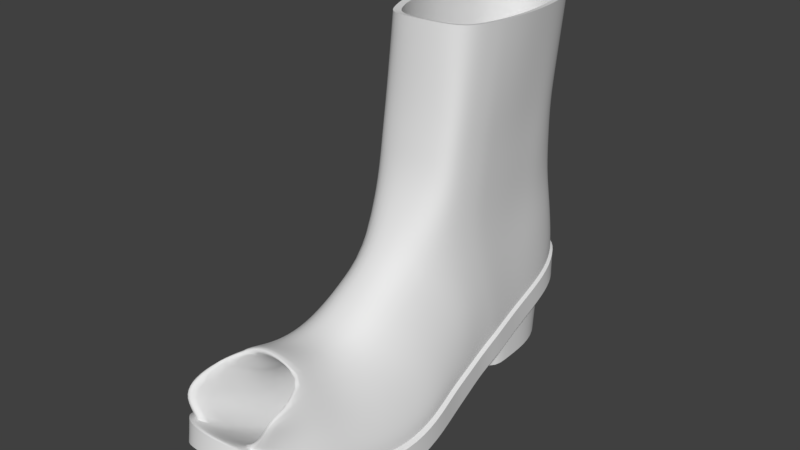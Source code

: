 # Source: LeftBootHole.blend  (saved by Blender 2.78.0; exported with 4.5.12 LTS)
import bpy
from mathutils import Matrix  # noqa: F401  (used for matrix-valued properties, if any)

bpy.ops.wm.read_factory_settings(use_empty=True)
scene = bpy.context.scene
scene.name = 'Scene'

# ---- collections
col_collection_1 = bpy.data.collections.new('Collection 1'); scene.collection.children.link(col_collection_1)

# ---- materials (node trees are filled in below, after node groups)
mat_material_001 = bpy.data.materials.new('Material.001')
mat_material_001.alpha_threshold = 0.0
mat_material_001.use_transparent_shadow = False
mat_material_001.roughness = 0.5

# ---- material node trees

# ---- world
world_world = bpy.data.worlds.new('World'); scene.world = world_world
world_world.color = (0.05088, 0.05088, 0.05088)
world_world.use_sun_shadow = False
world_world.sun_shadow_jitter_overblur = 0.0
world_world.cycles.sampling_method = 'MANUAL'

# ---- meshes
me_plane = bpy.data.meshes.new('Plane')
me_plane.from_pydata([(0.9997, 0.5064, 6.268), (0.3402, 0.4165, 6.274), (-0.2461, 0.4783, 6.269), (0.09329, 5.055, 5.998), (-0.3192, 4.954, 6.003), (0.563, 4.964, 6.003), (-0.7316, 4.434, 6.04), (-0.8579, 3.931, 6.069), (-0.9706, 3.155, 6.113), (-0.9869, 2.419, 6.156), (-0.8516, 1.679, 6.198), (-0.6817, 1.215, 6.225), (-0.4818, 0.8027, 6.249), (0.865, 4.795, 6.016), (1.135, 4.072, 6.058), (1.3, 3.327, 6.102), (1.413, 2.457, 6.153), (1.409, 1.752, 6.194), (1.383, 1.42, 6.213), (1.306, 0.7911, 6.25), (1.048, 0.1902, 4.889), (0.4385, 0.09264, 4.895), (-0.1029, 0.1597, 4.89), (0.2105, 5.13, 4.619), (-0.1704, 5.02, 4.624), (0.6443, 5.031, 4.624), (-0.5513, 4.456, 4.661), (-0.6679, 3.909, 4.69), (-0.7721, 3.066, 4.734), (-0.7871, 2.267, 4.777), (-0.6621, 1.464, 4.819), (-0.5053, 0.9601, 4.846), (-0.3207, 0.512, 4.87), (0.9231, 4.848, 4.637), (1.173, 4.062, 4.68), (1.325, 3.254, 4.723), (1.429, 2.308, 4.774), (1.425, 1.543, 4.815), (1.401, 1.183, 4.835), (1.33, 0.4994, 4.871), (1.087, -0.2475, 3.789), (0.4727, -0.355, 3.796), (-0.07322, -0.2811, 3.79), (0.2428, 5.195, 3.492), (-0.1413, 5.074, 3.498), (0.6802, 5.086, 3.497), (-0.5253, 4.452, 3.538), (-0.6429, 3.851, 3.57), (-0.7479, 2.922, 3.619), (-0.763, 2.041, 3.666), (-0.637, 1.156, 3.713), (-0.4789, 0.6009, 3.742), (-0.2927, 0.1071, 3.768), (0.9613, 4.884, 3.512), (1.213, 4.019, 3.559), (1.314, 3.128, 3.606), (1.472, 2.086, 3.663), (1.468, 1.243, 3.708), (1.443, 0.8462, 3.729), (1.372, 0.09323, 3.77), (1.072, -0.6668, 3.324), (0.4703, -0.7814, 3.351), (-0.06468, -0.7028, 3.331), (0.245, 5.142, 2.01), (-0.1314, 5.012, 2.038), (0.6737, 5.025, 2.036), (-0.5077, 4.35, 2.195), (-0.623, 3.708, 2.339), (-0.7259, 2.716, 2.562), (-0.7407, 1.776, 2.773), (-0.6172, 0.8308, 2.985), (-0.4623, 0.2385, 3.118), (-0.2798, -0.2887, 3.237), (0.9492, 4.811, 2.088), (1.196, 3.887, 2.296), (1.347, 2.936, 2.511), (1.45, 1.824, 2.761), (1.445, 0.924, 2.964), (1.422, 0.5004, 3.06), (1.292, -0.3033, 3.241), (1.029, -1.367, 2.927), (0.4634, -1.408, 2.972), (-0.03964, -1.38, 2.941), (0.2515, 0.733, 0.6439), (-0.1024, 0.6858, 0.6945), (0.6546, 0.6905, 0.6895), (-0.4562, 0.4484, 0.9577), (-0.5646, 0.2158, 1.21), (-0.6613, -0.1432, 1.599), (-0.6753, -0.4834, 1.968), (-0.5592, -0.8256, 2.338), (-0.4135, -1.04, 2.571), (-0.2419, -1.231, 2.778), (0.9137, 0.6142, 0.7756), (1.146, 0.2801, 1.138), (1.287, -0.06408, 1.512), (1.384, -0.4662, 1.948), (1.38, -0.7919, 2.302), (1.358, -0.9451, 2.468), (1.292, -1.236, 2.784), (0.9744, -2.275, 2.37), (0.4662, -2.282, 2.438), (-0.04973, -2.278, 2.378), (0.2489, -1.898, 0.2958), (-0.1141, -1.907, 0.342), (0.6623, -1.906, 0.3374), (-0.477, -1.947, 0.5788), (-0.5881, -1.99, 0.8076), (-0.6873, -2.055, 1.161), (-0.7016, -2.116, 1.495), (-0.5826, -2.178, 1.832), (-0.4331, -2.217, 2.043), (-0.2572, -2.251, 2.231), (0.928, -1.918, 0.4144), (1.166, -1.979, 0.7433), (1.311, -2.041, 1.082), (1.41, -2.113, 1.478), (1.406, -2.172, 1.799), (1.384, -2.2, 1.95), (1.127, -2.252, 2.24), (0.8795, -3.301, 2.236), (0.4513, -3.297, 2.339), (-0.0129, -3.3, 2.314), (0.2558, -3.458, 0.4628), (-0.07078, -3.455, 0.5038), (0.6278, -3.456, 0.4997), (-0.3974, -3.434, 0.7141), (-0.4974, -3.417, 0.9175), (-0.5867, -3.391, 1.232), (-0.5995, -3.366, 1.529), (-0.4924, -3.341, 1.829), (-0.3579, -3.326, 2.016), (-0.1996, -3.312, 2.183), (0.8669, -3.448, 0.568), (1.081, -3.423, 0.8605), (1.153, -3.398, 1.162), (1.165, -3.368, 1.514), (1.201, -3.344, 1.799), (1.151, -3.333, 1.929), (1.005, -3.311, 2.116), (1.086, -4.272, 3.102), (0.06064, -4.107, 3.195), (-0.4651, -4.167, 3.059), (0.0008774, -5.41, 1.813), (-0.4025, -5.401, 1.813), (0.3995, -5.367, 1.763), (-0.9281, -5.449, 2.274), (-0.8685, -5.188, 2.656), (-0.8019, -4.551, 2.868), (0.9778, -5.392, 2.234), (1.186, -5.312, 2.681), (1.247, -4.942, 2.865), (-1.017, 1.906, 0.7038), (-0.9828, 1.232, 0.5319), (-0.9828, 0.7936, 0.4239), (-1.101, 0.2149, 0.2744), (-1.267, -0.462, 0.09949), (-1.509, -1.385, -0.1099), (-1.682, -2.409, -0.06619), (-1.682, -3.267, 0.02519), (-1.55, -4.139, 0.3658), (-1.391, -4.83, 0.7581), (-1.135, -5.076, 0.9018), (-0.7336, -5.464, 1.216), (-0.0137, -5.558, 1.325), (0.7962, -5.429, 1.216), (1.274, -4.956, 0.8393), (1.62, -4.383, 0.484), (1.855, -3.92, 0.2916), (2.084, -3.039, 0.02519), (2.243, -1.917, -0.1243), (2.201, -0.9065, 0.0418), (2.028, -0.06719, 0.2071), (1.931, 0.6898, 0.4239), (1.855, 1.149, 0.5319), (1.8, 1.872, 0.6974), (1.76, 2.17, 0.7537), (1.627, 3.028, 0.9158), (1.537, 3.933, 1.087), (1.378, 4.79, 1.249), (1.008, 5.383, 1.317), (0.06244, 5.73, 1.401), (-0.8236, 5.304, 1.302), (-1.135, 4.722, 1.236), (-1.184, 3.756, 1.053), (-1.121, 2.818, 0.876), (0.3528, 2.142, 0.7483), (1.325, 2.178, 0.7552), (-0.436, 1.011, 0.5319), (0.4241, 1.221, 0.5319), (1.143, 1.223, 0.5319), (-0.7232, 1.904, 0.6949), (0.4076, 1.774, 0.679), (-0.444, 5.617, 1.38), (-0.7544, 5.074, 1.258), (-0.8951, 3.836, 1.068), (-0.804, 2.812, 0.8749), (0.06443, 5.525, 1.363), (0.9012, 5.21, 1.284), (1.303, 3.966, 1.093), (1.319, 3.033, 0.9167), (0.6393, 5.628, 1.382), (1.233, 1.763, 0.6768), (-0.5662, 1.493, 0.6316), (-0.5186, -0.05945, 0.2071), (-0.7999, -0.9508, -0.001465), (-0.6839, -0.5157, 0.06584), (-0.9691, -1.613, -0.1243), (-1.09, -2.338, -0.06619), (-1.09, -2.931, -0.01422), (-0.9981, -3.521, 0.08778), (-0.8869, -3.986, 0.3472), (-0.708, -4.202, 0.3913), (-0.4277, -4.343, 0.484), (0.07505, -4.452, 0.5373), (0.6406, -4.319, 0.484), (0.9742, -4.117, 0.3658), (1.216, -3.841, 0.2777), (1.38, -3.337, 0.08778), (1.54, -2.778, -0.06619), (1.651, -1.995, -0.1243), (1.622, -1.304, -0.1099), (1.609, -0.6751, 0.0418), (1.492, -0.132, 0.2071), (1.289, 0.1465, 0.2744), (-0.2863, 0.2741, 0.2744), (0.4306, 0.4375, 0.3076), (0.9744, 0.397, 0.3076), (0.1226, -4.151, 0.3913), (-1.017, 1.808, 1.221), (-0.9828, 1.232, 1.058), (0.163, -3.881, 0.2916), (0.1976, -3.413, 0.08778), (0.2669, -2.841, -0.04204), (0.3245, -2.134, -0.1058), (0.3592, -1.475, -0.1099), (0.3938, -0.8314, 0.0418), (0.4168, -0.3949, 0.09949), (0.4053, 0.06179, 0.2215), (-0.9828, 0.7687, 0.9419), (-1.101, 0.1983, 0.8422), (-1.267, -0.4812, 0.6354), (-1.509, -1.394, 0.4452), (-1.682, -2.409, 0.4601), (-1.682, -3.267, 0.5515), (-1.55, -4.116, 0.9593), (-1.391, -4.767, 1.305), (-1.135, -5.041, 1.486), (-0.7336, -5.35, 1.682), (-0.0137, -5.489, 1.754), (0.7962, -5.316, 1.682), (1.274, -4.914, 1.426), (1.62, -4.414, 1.078), (1.855, -3.925, 0.8504), (2.084, -3.039, 0.5515), (2.243, -1.917, 0.402), (2.201, -0.9209, 0.5633), (2.028, -0.09603, 0.7767), (1.931, 0.6649, 0.9419), (1.855, 1.149, 1.058), (1.8, 1.774, 1.215), (1.76, 2.073, 1.271), (1.627, 2.931, 1.433), (1.537, 3.835, 1.604), (1.378, 4.692, 1.766), (1.008, 5.447, 1.949), (0.06244, 5.742, 2.005), (-0.8236, 5.189, 1.859), (-1.135, 4.624, 1.753), (-1.184, 3.659, 1.57), (-1.121, 2.72, 1.393), (1.85, 0.6573, 1.344), (1.777, 1.135, 1.459), (1.725, 1.751, 1.613), (1.686, 2.045, 1.669), (1.56, 2.892, 1.829), (1.475, 3.784, 1.997), (1.323, 4.629, 2.157), (-0.444, 5.629, 1.984), (0.9724, 5.373, 2.338), (0.07325, 5.663, 2.393), (-0.7689, 5.118, 2.249), (-1.065, 4.562, 2.144), (-1.111, 3.609, 1.964), (-1.052, 2.684, 1.789), (-0.4081, 5.552, 2.372), (0.6215, 5.563, 2.374), (0.6215, 5.563, 2.041), (0.6393, 5.64, 1.986), (-0.4081, 5.552, 2.039), (-1.052, 2.684, 1.457), (-1.111, 3.609, 1.632), (-1.065, 4.562, 1.812), (-0.7689, 5.118, 1.917), (0.07325, 5.663, 2.06), (0.9724, 5.373, 2.005), (1.323, 4.629, 1.824), (1.475, 3.784, 1.665), (1.56, 2.892, 1.496), (1.686, 2.045, 1.336), (1.725, 1.751, 1.281), (1.777, 1.135, 1.127), (1.85, 0.6573, 1.012), (1.942, -0.09291, 0.8491), (2.106, -0.9063, 0.6387), (2.146, -1.889, 0.4796), (1.994, -2.994, 0.6271), (1.777, -3.868, 0.9218), (1.554, -4.35, 1.146), (1.225, -4.844, 1.489), (-1.065, -4.969, 1.549), (-1.308, -4.699, 1.37), (-1.46, -4.057, 1.029), (-1.585, -3.22, 0.6271), (-1.585, -2.373, 0.537), (-1.42, -1.373, 0.5223), (-1.19, -0.4727, 0.7098), (-1.032, 0.1973, 0.9138), (-0.9202, 0.7597, 1.012), (-0.9202, 1.217, 1.127), (-0.9531, 1.785, 1.287), (0.3528, 2.367, -0.2369), (-0.7232, 2.266, -0.2387), (1.325, 2.404, -0.2363), (-0.7544, 4.843, -0.1961), (-0.8951, 3.9, -0.2123), (-0.804, 2.859, -0.1903), (0.2039, 4.114, -0.2085), (0.2715, 3.002, -0.1878), (0.06443, 5.249, -0.1889), (0.9012, 4.981, -0.1937), (1.303, 4.033, -0.2099), (1.319, 3.084, -0.1863), (1.942, -0.09291, 1.181), (2.106, -0.9063, 0.971), (2.146, -1.889, 0.8119), (1.994, -2.994, 0.9594), (1.777, -3.868, 1.254), (1.554, -4.35, 1.478), (1.225, -4.844, 1.821), (-1.184, -4.969, 1.881), (-1.308, -4.699, 1.703), (-1.46, -4.057, 1.361), (-1.585, -3.22, 0.9594), (-1.585, -2.373, 0.8693), (-1.42, -1.373, 0.8546), (-1.19, -0.4727, 1.042), (-1.032, 0.1973, 1.246), (-0.9202, 0.7597, 1.344), (-0.9202, 1.217, 1.459), (-0.9531, 1.785, 1.62), (0.8764, -3.324, 2.788), (0.1066, -3.386, 2.841), (-0.5776, -3.357, 2.688), (1.007, -2.002, 2.827), (0.2346, -2.054, 2.883), (-0.4467, -1.972, 2.826), (1.084, -1.331, 3.397), (0.3124, -1.399, 3.453), (-0.3705, -1.331, 3.395), (1.117, -0.5996, 3.978), (0.347, -0.6857, 4.035), (-0.2902, -0.6337, 3.977), (1.136, 0.124, 5.326), (0.3662, 0.03791, 5.382), (-0.2461, 0.08993, 5.325), (1.146, 0.4445, 7.163), (0.3758, 0.3439, 7.184), (-0.3084, 0.4131, 7.149), (1.131, 0.5726, 8.932), (0.3614, 0.472, 8.954), (-0.3228, 0.5412, 8.919), (0.9419, -2.644, 2.648), (0.1706, -2.701, 2.717), (-0.5122, -2.645, 2.652), (-1.162, -3.281, 2.072), (-1.078, -4.018, 2.243), (-1.134, -1.668, 1.917), (-1.254, -4.562, 2.141), (-1.099, -2.482, 1.889), (-1.132, -4.89, 2.146), (1.72, -1.391, 1.927), (1.454, -4.323, 2.207), (1.689, -2.268, 1.94), (1.558, -3.07, 2.019), (1.557, -3.8, 2.09), (1.398, -4.724, 2.18), (0.07325, 5.464, 3.414), (-0.4081, 5.352, 3.393), (0.6215, 5.363, 3.395), (0.07325, 5.328, 4.247), (-0.4081, 5.214, 4.242), (0.6215, 5.226, 4.242), (0.07325, 5.252, 6.107), (-0.4081, 5.138, 6.102), (0.6215, 5.149, 6.102), (0.07325, 5.664, 8.523), (-0.4081, 5.551, 8.518), (0.6215, 5.562, 8.519), (-0.9866, 4.355, 3.184), (-0.7801, 4.945, 3.308), (-0.6698, 4.846, 4.16), (-0.8877, 4.193, 4.15), (-0.8515, 3.187, 4.122), (-1.017, 3.372, 2.977), (-0.9436, 2.437, 2.781), (-0.7874, 2.231, 4.142), (-0.7541, 1.27, 4.133), (-0.8846, 1.499, 2.583), (-0.8663, 0.9118, 2.46), (-0.7294, 0.669, 4.124), (-0.5902, 0.1337, 4.116), (-0.9142, 0.4278, 2.358), (-0.9656, -0.1182, 2.243), (-1.041, -0.7747, 2.105), (1.01, 5.176, 3.355), (0.9663, 5.025, 4.203), (1.32, 4.367, 3.179), (1.261, 4.159, 4.143), (1.473, 3.533, 2.998), (1.372, 3.267, 4.138), (1.545, 2.559, 2.786), (1.496, 2.225, 4.143), (1.673, 1.77, 2.614), (1.553, 1.381, 4.157), (1.704, 1.399, 2.534), (1.553, 0.9834, 4.149), (1.767, 0.7324, 2.389), (1.466, 0.2298, 4.139), (1.787, 0.251, 2.284), (1.765, -0.5699, 2.106), (-0.8895, 4.969, 8.67), (-1.037, 4.406, 8.699), (-1.169, 3.537, 8.742), (-1.187, 2.714, 8.788), (-1.03, 1.885, 8.83), (-0.8313, 1.366, 8.857), (-0.598, 0.9043, 8.88), (-0.7766, 0.97, 6.167), (-0.5936, 0.4664, 6.172), (-0.9047, 1.536, 6.16), (-0.6685, 4.899, 6.107), (-0.944, 4.285, 6.114), (-1.104, 3.338, 6.116), (-1.049, 2.439, 6.148), (0.9739, 5.373, 8.6), (1.289, 4.564, 8.651), (1.482, 3.73, 8.706), (1.614, 2.756, 8.771), (1.609, 1.967, 8.824), (1.578, 1.596, 8.849), (1.489, 0.8914, 8.895), (1.364, 3.466, 6.098), (1.256, 4.333, 6.077), (1.455, 0.5136, 6.179), (1.54, 1.246, 6.165), (0.9206, 4.992, 6.089), (1.485, 2.453, 6.129), (1.54, 1.632, 6.159), (-0.4081, 5.172, 5.283), (0.07325, 5.285, 5.288), (0.6215, 5.183, 5.283), (-0.7558, 0.8374, 5.267), (-0.8384, 1.419, 5.267), (-0.6691, 4.876, 5.249), (-0.9341, 2.347, 5.264), (-0.5921, 0.3198, 5.267), (-0.9192, 4.245, 5.249), (-0.9929, 3.272, 5.238), (1.367, 3.378, 5.235), (1.46, 0.3886, 5.281), (0.9407, 5.007, 5.259), (1.49, 2.352, 5.254), (1.546, 1.521, 5.278), (1.258, 4.256, 5.225), (1.546, 1.13, 5.277), (1.141, 0.2843, 6.245), (0.371, 0.1909, 6.283), (-0.3132, 0.2515, 6.237), (-0.4081, 5.281, 6.94), (0.07325, 5.395, 6.945), (0.6215, 5.292, 6.94), (-0.5951, 0.6182, 7.111), (-0.9762, 4.327, 7.01), (-1.126, 3.407, 7.026), (-0.7956, 1.107, 7.099), (-0.948, 1.657, 7.086), (-0.7451, 4.923, 6.995), (-1.097, 2.534, 7.063), (1.267, 4.413, 6.969), (1.553, 1.367, 7.096), (1.405, 3.557, 7.002), (1.467, 0.6446, 7.121), (0.9391, 5.124, 6.96), (1.53, 2.558, 7.045), (1.564, 1.748, 7.083), (1.051, 0.7952, 8.87), (0.3484, 0.7036, 8.876), (-0.2759, 0.7666, 8.871), (0.08551, 5.433, 8.595), (-0.3537, 5.329, 8.601), (0.5857, 5.34, 8.6), (-0.7929, 4.8, 8.638), (-0.9274, 4.287, 8.667), (-1.047, 3.495, 8.713), (-1.065, 2.745, 8.756), (-0.9207, 1.991, 8.8), (-0.7398, 1.518, 8.827), (-0.5269, 1.097, 8.851), (0.9073, 5.168, 8.614), (1.195, 4.431, 8.657), (1.371, 3.671, 8.701), (1.491, 2.784, 8.753), (1.486, 2.065, 8.795), (1.459, 1.727, 8.815), (1.377, 1.085, 8.853)], [], [(7, 503, 504, 8), (8, 504, 505, 9), (4, 6, 26, 24), (3, 4, 24, 23), (0, 19, 39, 20), (15, 14, 34, 35), (7, 8, 28, 27), (12, 2, 22, 32), (14, 13, 33, 34), (6, 7, 27, 26), (16, 15, 35, 36), (8, 9, 29, 28), (17, 16, 36, 37), (9, 10, 30, 29), (2, 1, 21, 22), (18, 17, 37, 38), (10, 11, 31, 30), (1, 0, 20, 21), (19, 18, 38, 39), (11, 12, 32, 31), (5, 3, 23, 25), (13, 5, 25, 33), (29, 30, 50, 49), (22, 21, 41, 42), (38, 37, 57, 58), (30, 31, 51, 50), (21, 20, 40, 41), (39, 38, 58, 59), (31, 32, 52, 51), (25, 23, 43, 45), (33, 25, 45, 53), (24, 26, 46, 44), (23, 24, 44, 43), (20, 39, 59, 40), (35, 34, 54, 55), (27, 28, 48, 47), (32, 22, 42, 52), (34, 33, 53, 54), (26, 27, 47, 46), (36, 35, 55, 56), (28, 29, 49, 48), (37, 36, 56, 57), (47, 48, 68, 67), (52, 42, 62, 72), (54, 53, 73, 74), (46, 47, 67, 66), (56, 55, 75, 76), (48, 49, 69, 68), (57, 56, 76, 77), (49, 50, 70, 69), (42, 41, 61, 62), (58, 57, 77, 78), (50, 51, 71, 70), (41, 40, 60, 61), (59, 58, 78, 79), (51, 52, 72, 71), (45, 43, 63, 65), (53, 45, 65, 73), (44, 46, 66, 64), (43, 44, 64, 63), (40, 59, 79, 60), (55, 54, 74, 75), (61, 60, 80, 81), (79, 78, 98, 99), (71, 72, 92, 91), (65, 63, 83, 85), (73, 65, 85, 93), (64, 66, 86, 84), (63, 64, 84, 83), (60, 79, 99, 80), (75, 74, 94, 95), (67, 68, 88, 87), (72, 62, 82, 92), (74, 73, 93, 94), (66, 67, 87, 86), (76, 75, 95, 96), (68, 69, 89, 88), (77, 76, 96, 97), (69, 70, 90, 89), (62, 61, 81, 82), (78, 77, 97, 98), (70, 71, 91, 90), (96, 95, 115, 116), (88, 89, 109, 108), (97, 96, 116, 117), (89, 90, 110, 109), (82, 81, 101, 102), (98, 97, 117, 118), (90, 91, 111, 110), (81, 80, 100, 101), (99, 98, 118, 119), (91, 92, 112, 111), (85, 83, 103, 105), (93, 85, 105, 113), (84, 86, 106, 104), (83, 84, 104, 103), (80, 99, 119, 100), (95, 94, 114, 115), (87, 88, 108, 107), (92, 82, 102, 112), (94, 93, 113, 114), (86, 87, 107, 106), (104, 106, 126, 124), (103, 104, 124, 123), (100, 119, 139, 120), (115, 114, 134, 135), (107, 108, 128, 127), (112, 102, 122, 132), (114, 113, 133, 134), (106, 107, 127, 126), (116, 115, 135, 136), (108, 109, 129, 128), (117, 116, 136, 137), (109, 110, 130, 129), (102, 101, 121, 122), (118, 117, 137, 138), (110, 111, 131, 130), (101, 100, 120, 121), (119, 118, 138, 139), (111, 112, 132, 131), (105, 103, 123, 125), (113, 105, 125, 133), (129, 130, 148, 147), (122, 121, 141, 142), (138, 137, 151), (130, 131, 148), (121, 120, 140, 141), (139, 138, 151, 140), (131, 132, 142, 148), (125, 123, 143, 145), (133, 125, 145), (124, 126, 144), (123, 124, 144, 143), (120, 139, 140), (135, 134, 149), (127, 128, 147, 146), (132, 122, 142), (134, 133, 145, 149), (126, 127, 146, 144), (136, 135, 149, 150), (128, 129, 147), (137, 136, 150, 151), (152, 185, 196, 191), (184, 195, 196, 185), (183, 194, 195, 184), (195, 194, 324, 325), (199, 200, 332, 331), (187, 323, 332, 200), (194, 197, 329, 324), (198, 199, 331, 330), (186, 321, 323, 187), (177, 176, 187, 200), (177, 200, 199, 178), (178, 199, 198, 179), (180, 179, 198, 201), (181, 201, 198, 197), (194, 193, 181, 197), (193, 194, 183, 182), (153, 203, 188, 154), (152, 191, 203, 153), (203, 192, 189, 188), (191, 186, 192, 203), (192, 202, 190, 189), (186, 187, 202, 192), (202, 175, 174, 190), (187, 176, 175, 202), (168, 218, 219, 169), (161, 211, 212, 162), (190, 227, 226, 189), (154, 204, 206, 155), (169, 219, 220, 170), (162, 212, 213, 163), (174, 224, 227, 190), (155, 206, 205, 156), (170, 220, 221, 171), (163, 213, 214, 164), (156, 205, 207, 157), (171, 221, 222, 172), (164, 214, 215, 165), (157, 207, 208, 158), (172, 222, 223, 173), (165, 215, 216, 166), (158, 208, 209, 159), (173, 223, 224, 174), (166, 216, 217, 167), (159, 209, 210, 160), (188, 225, 204, 154), (167, 217, 218, 168), (160, 210, 211, 161), (189, 226, 225, 188), (228, 214, 213, 212), (214, 228, 216, 215), (228, 231, 217, 216), (212, 211, 231, 228), (231, 232, 218, 217), (211, 210, 232, 231), (232, 233, 219, 218), (210, 209, 233, 232), (233, 234, 220, 219), (209, 208, 234, 233), (234, 235, 221, 220), (208, 207, 235, 234), (235, 236, 222, 221), (207, 205, 236, 235), (236, 237, 223, 222), (205, 206, 237, 236), (237, 238, 224, 223), (206, 204, 238, 237), (204, 225, 226, 238), (226, 227, 224, 238), (289, 293, 281, 285), (307, 306, 336, 337), (317, 316, 346, 347), (293, 292, 282, 281), (306, 305, 335, 336), (316, 315, 345, 346), (292, 291, 283, 282), (305, 304, 334, 335), (315, 314, 344, 345), (291, 290, 284, 283), (304, 303, 333, 334), (314, 313, 343, 344), (290, 320, 350, 284), (303, 302, 271, 333), (313, 312, 342, 343), (294, 289, 285, 280), (302, 301, 272, 271), (312, 311, 341, 342), (295, 287, 286, 279), (301, 300, 273, 272), (311, 310, 340, 341), (300, 299, 274, 273), (310, 144, 146, 340), (299, 298, 275, 274), (298, 297, 276, 275), (297, 296, 277, 276), (145, 309, 339, 149), (319, 318, 348, 349), (296, 295, 279, 277), (309, 308, 338, 339), (255, 256, 304, 305), (268, 269, 291, 292), (241, 242, 315, 316), (254, 255, 305, 306), (267, 268, 292, 293), (240, 241, 316, 317), (253, 254, 306, 307), (278, 267, 293, 289), (239, 240, 317, 318), (230, 239, 318, 319), (252, 253, 307, 308), (288, 266, 294, 287), (251, 252, 308, 309), (264, 265, 295, 296), (250, 251, 309, 145), (263, 264, 296, 297), (265, 288, 287, 295), (249, 250, 145, 143), (262, 263, 297, 298), (266, 278, 289, 294), (248, 249, 143, 144), (261, 262, 298, 299), (229, 230, 319, 320), (247, 248, 144, 310), (260, 261, 299, 300), (246, 247, 310, 311), (259, 260, 300, 301), (245, 246, 311, 312), (258, 259, 301, 302), (244, 245, 312, 313), (257, 258, 302, 303), (270, 229, 320, 290), (243, 244, 313, 314), (256, 257, 303, 304), (269, 270, 290, 291), (242, 243, 314, 315), (181, 193, 278, 266), (177, 178, 263, 262), (164, 165, 250, 249), (180, 201, 288, 265), (178, 179, 264, 263), (165, 166, 251, 250), (152, 153, 230, 229), (179, 180, 265, 264), (166, 167, 252, 251), (153, 154, 239, 230), (201, 181, 266, 288), (167, 168, 253, 252), (154, 155, 240, 239), (193, 182, 267, 278), (168, 169, 254, 253), (155, 156, 241, 240), (182, 183, 268, 267), (169, 170, 255, 254), (156, 157, 242, 241), (183, 184, 269, 268), (170, 171, 256, 255), (157, 158, 243, 242), (184, 185, 270, 269), (171, 172, 257, 256), (158, 159, 244, 243), (152, 229, 270, 185), (172, 173, 258, 257), (159, 160, 245, 244), (173, 174, 259, 258), (160, 161, 246, 245), (174, 175, 260, 259), (161, 162, 247, 246), (175, 176, 261, 260), (162, 163, 248, 247), (177, 262, 261, 176), (163, 164, 249, 248), (322, 326, 328, 321), (325, 327, 328, 326), (324, 329, 327, 325), (321, 328, 332, 323), (329, 330, 331, 327), (327, 331, 332, 328), (196, 326, 322, 191), (191, 322, 321, 186), (197, 198, 330, 329), (196, 195, 325, 326), (318, 317, 347, 348), (308, 307, 337, 338), (287, 294, 280, 286), (320, 319, 349, 350), (141, 140, 351, 352), (142, 141, 352, 353), (373, 372, 354, 355), (374, 373, 355, 356), (355, 354, 357, 358), (356, 355, 358, 359), (358, 357, 360, 361), (359, 358, 361, 362), (361, 360, 363, 364), (362, 361, 364, 365), (477, 476, 366, 367), (478, 477, 367, 368), (367, 366, 369, 370), (368, 367, 370, 371), (353, 352, 373, 374), (352, 351, 372, 373), (340, 146, 147, 380), (341, 378, 376, 342), (342, 376, 375, 343), (343, 375, 379, 344), (344, 379, 377, 345), (149, 339, 386, 150), (337, 385, 382, 338), (336, 384, 385, 337), (335, 383, 384, 336), (334, 381, 383, 335), (379, 375, 353, 374), (378, 380, 147, 148), (377, 379, 374, 356), (376, 378, 148, 142), (375, 376, 142, 353), (380, 378, 341, 340), (385, 384, 351, 140), (384, 383, 372, 351), (150, 386, 382, 151), (383, 381, 354, 372), (382, 385, 140, 151), (386, 339, 338, 382), (280, 285, 388, 387), (286, 280, 387, 389), (387, 388, 391, 390), (389, 387, 390, 392), (460, 459, 394, 393), (461, 460, 393, 395), (480, 479, 397, 396), (481, 480, 396, 398), (400, 388, 285, 281), (401, 391, 388, 400), (402, 401, 400, 399), (399, 400, 281, 282), (404, 399, 282, 283), (403, 402, 399, 404), (406, 403, 404, 405), (405, 404, 283, 284), (408, 405, 284, 350), (407, 406, 405, 408), (410, 407, 408, 409), (409, 408, 350, 349), (412, 409, 349, 348), (411, 410, 409, 412), (362, 411, 412, 413), (413, 412, 348, 347), (414, 413, 347, 346), (359, 362, 413, 414), (356, 359, 414, 377), (377, 414, 346, 345), (279, 286, 389, 415), (415, 389, 392, 416), (417, 415, 416, 418), (277, 279, 415, 417), (276, 277, 417, 419), (419, 417, 418, 420), (421, 419, 420, 422), (275, 276, 419, 421), (274, 275, 421, 423), (423, 421, 422, 424), (425, 423, 424, 426), (273, 274, 423, 425), (272, 273, 425, 427), (427, 425, 426, 428), (429, 427, 428, 360), (271, 272, 427, 429), (333, 271, 429, 430), (430, 429, 360, 357), (381, 430, 357, 354), (334, 333, 430, 381), (485, 482, 437, 436), (486, 485, 436, 435), (487, 483, 432, 431), (483, 484, 433, 432), (488, 486, 435, 434), (484, 488, 434, 433), (479, 487, 431, 397), (459, 464, 441, 394), (468, 465, 444, 443), (465, 463, 440, 444), (467, 468, 443, 442), (464, 467, 442, 441), (463, 462, 438, 440), (462, 466, 439, 438), (491, 489, 446, 447), (492, 490, 450, 451), (493, 481, 398, 445), (494, 491, 447, 448), (495, 494, 448, 449), (489, 493, 445, 446), (490, 495, 449, 450), (475, 473, 458, 455), (474, 471, 456, 453), (473, 472, 457, 458), (472, 469, 452, 457), (471, 461, 395, 456), (470, 475, 455, 454), (469, 474, 453, 452), (420, 418, 474, 469), (428, 426, 475, 470), (416, 392, 461, 471), (422, 420, 469, 472), (424, 422, 472, 473), (418, 416, 471, 474), (426, 424, 473, 475), (410, 411, 466, 462), (407, 410, 462, 463), (401, 402, 467, 464), (402, 403, 468, 467), (406, 407, 463, 465), (403, 406, 465, 468), (391, 401, 464, 459), (392, 390, 460, 461), (390, 391, 459, 460), (365, 364, 477, 478), (364, 363, 476, 477), (455, 458, 495, 490), (453, 456, 493, 489), (458, 457, 494, 495), (457, 452, 491, 494), (456, 395, 481, 493), (454, 455, 490, 492), (452, 453, 489, 491), (394, 441, 487, 479), (443, 444, 488, 484), (444, 440, 486, 488), (442, 443, 484, 483), (441, 442, 483, 487), (440, 438, 485, 486), (438, 439, 482, 485), (395, 393, 480, 481), (393, 394, 479, 480), (360, 428, 470, 363), (454, 476, 363, 470), (476, 454, 492, 366), (366, 492, 451, 369), (371, 437, 482, 368), (368, 482, 439, 478), (478, 439, 466, 365), (365, 466, 411, 362), (432, 433, 504, 503), (448, 447, 511, 512), (431, 432, 503, 502), (449, 448, 512, 513), (371, 370, 497, 498), (433, 434, 505, 504), (450, 449, 513, 514), (434, 435, 506, 505), (370, 369, 496, 497), (445, 398, 501, 509), (451, 450, 514, 515), (435, 436, 507, 506), (369, 451, 515, 496), (398, 396, 499, 501), (436, 437, 508, 507), (437, 371, 498, 508), (396, 397, 500, 499), (397, 431, 502, 500), (447, 446, 510, 511), (446, 445, 509, 510), (6, 502, 503, 7), (4, 500, 502, 6), (4, 3, 499, 500), (3, 5, 501, 499), (5, 13, 509, 501), (13, 14, 510, 509), (14, 15, 511, 510), (15, 16, 512, 511), (16, 17, 513, 512), (17, 18, 514, 513), (18, 19, 515, 514), (19, 0, 496, 515), (0, 1, 497, 496), (1, 2, 498, 497), (12, 508, 498, 2), (11, 507, 508, 12), (10, 506, 507, 11), (9, 505, 506, 10)])
me_plane.polygons.foreach_set('use_smooth', [True] * 520)
_k = set([(144, 310), (145, 309), (152, 153), (152, 185), (153, 154), (154, 155), (155, 156), (156, 157), (157, 158), (158, 159), (159, 160), (160, 161), (161, 162), (162, 163), (163, 164), (164, 165), (165, 166), (166, 167), (167, 168), (168, 169), (169, 170), (170, 171), (171, 172), (172, 173), (173, 174), (174, 175), (175, 176), (176, 177), (177, 178), (178, 179), (179, 180), (180, 201), (181, 193), (181, 201), (182, 183), (182, 193), (183, 184), (184, 185), (186, 187), (186, 191), (187, 200), (191, 196), (194, 195), (194, 197), (195, 196), (197, 198), (198, 199), (199, 200), (229, 230), (229, 270), (230, 239), (239, 240), (240, 241), (241, 242), (242, 243), (243, 244), (244, 245), (245, 246), (246, 247), (247, 248), (248, 249), (249, 250), (250, 251), (251, 252), (252, 253), (253, 254), (254, 255), (255, 256), (256, 257), (257, 258), (258, 259), (259, 260), (260, 261), (261, 262), (262, 263), (263, 264), (264, 265), (265, 288), (266, 278), (266, 288), (267, 268), (267, 278), (268, 269), (269, 270), (287, 294), (287, 295), (289, 293), (289, 294), (290, 291), (290, 320), (291, 292), (292, 293), (295, 296), (296, 297), (297, 298), (298, 299), (299, 300), (300, 301), (301, 302), (302, 303), (303, 304), (304, 305), (305, 306), (306, 307), (307, 308), (308, 309), (310, 311), (311, 312), (312, 313), (313, 314), (314, 315), (315, 316), (316, 317), (317, 318), (318, 319), (319, 320), (321, 322), (321, 323), (322, 326), (323, 332), (324, 325), (324, 329), (325, 326), (329, 330), (330, 331), (331, 332), (369, 370), (369, 451), (370, 371), (371, 437), (396, 397), (396, 398), (397, 431), (398, 445), (431, 432), (432, 433), (433, 434), (434, 435), (435, 436), (436, 437), (445, 446), (446, 447), (447, 448), (448, 449), (449, 450), (450, 451), (496, 497), (496, 515), (497, 498), (498, 508), (499, 500), (499, 501), (500, 502), (501, 509), (502, 503), (503, 504), (504, 505), (505, 506), (506, 507), (507, 508), (509, 510), (510, 511), (511, 512), (512, 513), (513, 514), (514, 515)])
me_plane.attributes.new('sharp_edge', 'BOOLEAN', 'EDGE').data.foreach_set('value', [ (min(e.vertices), max(e.vertices)) in _k for e in me_plane.edges])
_k = {(144, 310): 1.0, (145, 309): 1.0, (152, 153): 1.0, (153, 154): 1.0, (154, 155): 1.0, (155, 156): 1.0, (156, 157): 1.0, (157, 158): 1.0, (158, 159): 1.0, (159, 160): 1.0, (160, 161): 1.0, (161, 162): 1.0, (162, 163): 1.0, (163, 164): 1.0, (164, 165): 1.0, (165, 166): 1.0, (166, 167): 1.0, (167, 168): 1.0, (168, 169): 1.0, (169, 170): 1.0, (170, 171): 1.0, (171, 172): 1.0, (172, 173): 1.0, (173, 174): 1.0, (174, 175): 1.0, (175, 176): 1.0, (176, 177): 1.0, (177, 178): 1.0, (178, 179): 1.0, (179, 180): 1.0, (181, 201): 1.0, (182, 193): 1.0, (182, 183): 1.0, (183, 184): 1.0, (184, 185): 1.0, (152, 185): 1.0, (186, 191): 1.0, (186, 187): 1.0, (194, 195): 1.0, (195, 196): 1.0, (191, 196): 1.0, (198, 199): 1.0, (199, 200): 1.0, (194, 197): 1.0, (197, 198): 1.0, (187, 200): 1.0, (181, 193): 1.0, (180, 201): 1.0, (230, 239): 1.0, (229, 230): 1.0, (239, 240): 1.0, (240, 241): 1.0, (241, 242): 1.0, (242, 243): 1.0, (243, 244): 1.0, (244, 245): 1.0, (245, 246): 1.0, (246, 247): 1.0, (247, 248): 1.0, (248, 249): 1.0, (249, 250): 1.0, (250, 251): 1.0, (251, 252): 1.0, (252, 253): 1.0, (253, 254): 1.0, (254, 255): 1.0, (255, 256): 1.0, (256, 257): 1.0, (257, 258): 1.0, (258, 259): 1.0, (259, 260): 1.0, (260, 261): 1.0, (261, 262): 1.0, (262, 263): 1.0, (263, 264): 1.0, (264, 265): 1.0, (266, 288): 1.0, (267, 278): 1.0, (267, 268): 1.0, (268, 269): 1.0, (269, 270): 1.0, (229, 270): 1.0, (266, 278): 1.0, (265, 288): 1.0, (287, 295): 1.0, (289, 294): 1.0, (290, 320): 1.0, (290, 291): 1.0, (291, 292): 1.0, (292, 293): 1.0, (289, 293): 1.0, (287, 294): 1.0, (295, 296): 1.0, (296, 297): 1.0, (297, 298): 1.0, (298, 299): 1.0, (299, 300): 1.0, (300, 301): 1.0, (301, 302): 1.0, (302, 303): 1.0, (303, 304): 1.0, (304, 305): 1.0, (305, 306): 1.0, (306, 307): 1.0, (307, 308): 1.0, (308, 309): 1.0, (310, 311): 1.0, (311, 312): 1.0, (312, 313): 1.0, (313, 314): 1.0, (314, 315): 1.0, (315, 316): 1.0, (316, 317): 1.0, (317, 318): 1.0, (319, 320): 1.0, (318, 319): 1.0, (321, 322): 1.0, (321, 323): 1.0, (324, 325): 1.0, (325, 326): 1.0, (322, 326): 1.0, (330, 331): 1.0, (331, 332): 1.0, (324, 329): 1.0, (329, 330): 1.0, (323, 332): 1.0, (370, 371): 1.0, (369, 370): 1.0, (396, 398): 1.0, (396, 397): 1.0, (432, 433): 1.0, (431, 432): 1.0, (433, 434): 1.0, (434, 435): 1.0, (435, 436): 1.0, (436, 437): 1.0, (397, 431): 1.0, (446, 447): 1.0, (445, 446): 1.0, (447, 448): 1.0, (448, 449): 1.0, (449, 450): 1.0, (450, 451): 1.0, (398, 445): 1.0, (369, 451): 1.0, (371, 437): 1.0, (497, 498): 1.0, (496, 497): 1.0, (499, 501): 1.0, (499, 500): 1.0, (503, 504): 1.0, (502, 503): 1.0, (504, 505): 1.0, (505, 506): 1.0, (506, 507): 1.0, (507, 508): 1.0, (500, 502): 1.0, (510, 511): 1.0, (509, 510): 1.0, (511, 512): 1.0, (512, 513): 1.0, (513, 514): 1.0, (514, 515): 1.0, (501, 509): 1.0, (496, 515): 1.0, (498, 508): 1.0}
me_plane.attributes.new('crease_edge', 'FLOAT', 'EDGE').data.foreach_set('value', [_k.get((min(e.vertices), max(e.vertices)), 0.0) for e in me_plane.edges])
_uv = me_plane.uv_layers.new(name='UVMap')
_uv.uv.foreach_set('vector', [0.4688, 0.3203, 0.4042, 0.3746, 0.3888, 0.3536, 0.4545, 0.3001, 0.4545, 0.3001, 0.3888, 0.3536, 0.3739, 0.334, 0.4413, 0.281, 0.4915, 0.3495, 0.4786, 0.3335, 0.5158, 0.3112, 0.529, 0.3279, 0.4997, 0.3595, 0.4915, 0.3495, 0.529, 0.3279, 0.5363, 0.3378, 0.7763, 0.4097, 0.7895, 0.41, 0.7836, 0.455, 0.7703, 0.4545, 0.8718, 0.4109, 0.8965, 0.4122, 0.8948, 0.4554, 0.8698, 0.454, 0.4688, 0.3203, 0.4545, 0.3001, 0.4905, 0.2753, 0.5056, 0.2971, 0.4122, 0.2352, 0.4057, 0.2248, 0.4382, 0.193, 0.4455, 0.2042, 0.8965, 0.4122, 0.9217, 0.4142, 0.9198, 0.4577, 0.8948, 0.4554, 0.4786, 0.3335, 0.4688, 0.3203, 0.5056, 0.2971, 0.5158, 0.3112, 0.8434, 0.4099, 0.8718, 0.4109, 0.8698, 0.454, 0.8405, 0.4537, 0.4545, 0.3001, 0.4413, 0.281, 0.4767, 0.2542, 0.4905, 0.2753, 0.8204, 0.4097, 0.8434, 0.4099, 0.8405, 0.4537, 0.8166, 0.454, 0.4413, 0.281, 0.4284, 0.261, 0.4629, 0.2321, 0.4767, 0.2542, 0.4057, 0.2248, 0.395, 0.2097, 0.4267, 0.1806, 0.4382, 0.193, 0.8096, 0.4097, 0.8204, 0.4097, 0.8166, 0.454, 0.8053, 0.4543, 0.4284, 0.261, 0.4199, 0.2477, 0.4539, 0.2176, 0.4629, 0.2321, 0.7551, 0.4084, 0.7763, 0.4097, 0.7703, 0.4545, 0.7522, 0.4509, 0.7895, 0.41, 0.8096, 0.4097, 0.8053, 0.4543, 0.7836, 0.455, 0.4199, 0.2477, 0.4122, 0.2352, 0.4455, 0.2042, 0.4539, 0.2176, 0.9326, 0.4152, 0.9477, 0.4165, 0.9436, 0.4591, 0.93, 0.4585, 0.9217, 0.4142, 0.9326, 0.4152, 0.93, 0.4585, 0.9198, 0.4577, 0.4767, 0.2542, 0.4629, 0.2321, 0.4897, 0.2064, 0.5039, 0.2309, 0.4382, 0.193, 0.4267, 0.1806, 0.4487, 0.1526, 0.4632, 0.1626, 0.8053, 0.4543, 0.8166, 0.454, 0.8105, 0.4891, 0.7982, 0.4898, 0.4629, 0.2321, 0.4539, 0.2176, 0.4803, 0.1902, 0.4897, 0.2064, 0.7522, 0.4509, 0.7703, 0.4545, 0.7603, 0.491, 0.7423, 0.484, 0.7836, 0.455, 0.8053, 0.4543, 0.7982, 0.4898, 0.7745, 0.4914, 0.4539, 0.2176, 0.4455, 0.2042, 0.4713, 0.1751, 0.4803, 0.1902, 0.93, 0.4585, 0.9436, 0.4591, 0.9416, 0.4941, 0.9278, 0.4922, 0.9198, 0.4577, 0.93, 0.4585, 0.9278, 0.4922, 0.9179, 0.4906, 0.529, 0.3279, 0.5158, 0.3112, 0.5439, 0.292, 0.5579, 0.3088, 0.5363, 0.3378, 0.529, 0.3279, 0.5579, 0.3088, 0.5661, 0.3185, 0.7703, 0.4545, 0.7836, 0.455, 0.7745, 0.4914, 0.7603, 0.491, 0.8698, 0.454, 0.8948, 0.4554, 0.8925, 0.4881, 0.8669, 0.4875, 0.5056, 0.2971, 0.4905, 0.2753, 0.518, 0.2541, 0.5334, 0.2775, 0.4455, 0.2042, 0.4382, 0.193, 0.4632, 0.1626, 0.4713, 0.1751, 0.8948, 0.4554, 0.9198, 0.4577, 0.9179, 0.4906, 0.8925, 0.4881, 0.5158, 0.3112, 0.5056, 0.2971, 0.5334, 0.2775, 0.5439, 0.292, 0.8405, 0.4537, 0.8698, 0.454, 0.8669, 0.4875, 0.8359, 0.4879, 0.4905, 0.2753, 0.4767, 0.2542, 0.5039, 0.2309, 0.518, 0.2541, 0.8166, 0.454, 0.8405, 0.4537, 0.8359, 0.4879, 0.8105, 0.4891, 0.5334, 0.2775, 0.518, 0.2541, 0.5428, 0.2338, 0.5608, 0.2559, 0.4713, 0.1751, 0.4632, 0.1626, 0.472, 0.1432, 0.4821, 0.1555, 0.8925, 0.4881, 0.9179, 0.4906, 0.9116, 0.5265, 0.8887, 0.522, 0.5439, 0.292, 0.5334, 0.2775, 0.5608, 0.2559, 0.5724, 0.2694, 0.8359, 0.4879, 0.8669, 0.4875, 0.863, 0.5186, 0.831, 0.5151, 0.518, 0.2541, 0.5039, 0.2309, 0.5251, 0.2111, 0.5428, 0.2338, 0.8105, 0.4891, 0.8359, 0.4879, 0.831, 0.5151, 0.8036, 0.5128, 0.5039, 0.2309, 0.4897, 0.2064, 0.5063, 0.1867, 0.5251, 0.2111, 0.4632, 0.1626, 0.4487, 0.1526, 0.456, 0.1362, 0.472, 0.1432, 0.7982, 0.4898, 0.8105, 0.4891, 0.8036, 0.5128, 0.7903, 0.512, 0.4897, 0.2064, 0.4803, 0.1902, 0.4938, 0.1705, 0.5063, 0.1867, 0.7423, 0.484, 0.7603, 0.491, 0.7494, 0.5086, 0.7329, 0.4989, 0.7745, 0.4914, 0.7982, 0.4898, 0.7903, 0.512, 0.7635, 0.5102, 0.4803, 0.1902, 0.4713, 0.1751, 0.4821, 0.1555, 0.4938, 0.1705, 0.9278, 0.4922, 0.9416, 0.4941, 0.9309, 0.5376, 0.92, 0.5307, 0.9179, 0.4906, 0.9278, 0.4922, 0.92, 0.5307, 0.9116, 0.5265, 0.5579, 0.3088, 0.5439, 0.292, 0.5724, 0.2694, 0.5877, 0.2821, 0.5661, 0.3185, 0.5579, 0.3088, 0.5877, 0.2821, 0.5984, 0.2873, 0.7603, 0.491, 0.7745, 0.4914, 0.7635, 0.5102, 0.7494, 0.5086, 0.8669, 0.4875, 0.8925, 0.4881, 0.8887, 0.522, 0.863, 0.5186, 0.7329, 0.4989, 0.7494, 0.5086, 0.7308, 0.5255, 0.7185, 0.5143, 0.7635, 0.5102, 0.7903, 0.512, 0.7494, 0.5385, 0.7385, 0.5314, 0.4938, 0.1705, 0.4821, 0.1555, 0.4851, 0.1213, 0.4949, 0.125, 0.92, 0.5307, 0.9309, 0.5376, 0.8169, 0.5985, 0.8111, 0.5879, 0.9116, 0.5265, 0.92, 0.5307, 0.8111, 0.5879, 0.8063, 0.581, 0.5877, 0.2821, 0.5724, 0.2694, 0.5611, 0.1509, 0.5763, 0.154, 0.5984, 0.2873, 0.5877, 0.2821, 0.5763, 0.154, 0.5877, 0.1534, 0.7494, 0.5086, 0.7635, 0.5102, 0.7385, 0.5314, 0.7308, 0.5255, 0.863, 0.5186, 0.8887, 0.522, 0.794, 0.5709, 0.7817, 0.5614, 0.5608, 0.2559, 0.5428, 0.2338, 0.5352, 0.1412, 0.5508, 0.1472, 0.4821, 0.1555, 0.472, 0.1432, 0.4763, 0.1182, 0.4851, 0.1213, 0.8887, 0.522, 0.9116, 0.5265, 0.8063, 0.581, 0.794, 0.5709, 0.5724, 0.2694, 0.5608, 0.2559, 0.5508, 0.1472, 0.5611, 0.1509, 0.831, 0.5151, 0.863, 0.5186, 0.7817, 0.5614, 0.7671, 0.5508, 0.5428, 0.2338, 0.5251, 0.2111, 0.5205, 0.1353, 0.5352, 0.1412, 0.8036, 0.5128, 0.831, 0.5151, 0.7671, 0.5508, 0.7551, 0.5424, 0.5251, 0.2111, 0.5063, 0.1867, 0.5052, 0.1291, 0.5205, 0.1353, 0.472, 0.1432, 0.456, 0.1362, 0.461, 0.1149, 0.4763, 0.1182, 0.7903, 0.512, 0.8036, 0.5128, 0.7551, 0.5424, 0.7494, 0.5385, 0.5063, 0.1867, 0.4938, 0.1705, 0.4949, 0.125, 0.5052, 0.1291, 0.7671, 0.5508, 0.7817, 0.5614, 0.7284, 0.5861, 0.7233, 0.5755, 0.5352, 0.1412, 0.5205, 0.1353, 0.5183, 0.08283, 0.5283, 0.08176, 0.7551, 0.5424, 0.7671, 0.5508, 0.7233, 0.5755, 0.719, 0.5672, 0.5205, 0.1353, 0.5052, 0.1291, 0.5073, 0.08373, 0.5183, 0.08283, 0.4763, 0.1182, 0.461, 0.1149, 0.466, 0.08377, 0.4827, 0.08452, 0.7494, 0.5385, 0.7551, 0.5424, 0.719, 0.5672, 0.7169, 0.5632, 0.5052, 0.1291, 0.4949, 0.125, 0.4992, 0.08418, 0.5073, 0.08373, 0.7185, 0.5143, 0.7308, 0.5255, 0.707, 0.5481, 0.6972, 0.5356, 0.7385, 0.5314, 0.7494, 0.5385, 0.7169, 0.5632, 0.7105, 0.5532, 0.4949, 0.125, 0.4851, 0.1213, 0.491, 0.08446, 0.4992, 0.08418, 0.8111, 0.5879, 0.8169, 0.5985, 0.7426, 0.6261, 0.7394, 0.6142, 0.8063, 0.581, 0.8111, 0.5879, 0.7394, 0.6142, 0.7371, 0.6066, 0.5763, 0.154, 0.5611, 0.1509, 0.5467, 0.07904, 0.5595, 0.07599, 0.5877, 0.1534, 0.5763, 0.154, 0.5595, 0.07599, 0.5702, 0.07267, 0.7308, 0.5255, 0.7385, 0.5314, 0.7105, 0.5532, 0.707, 0.5481, 0.7817, 0.5614, 0.794, 0.5709, 0.7327, 0.5957, 0.7284, 0.5861, 0.5508, 0.1472, 0.5352, 0.1412, 0.5283, 0.08176, 0.5392, 0.08028, 0.4851, 0.1213, 0.4763, 0.1182, 0.4827, 0.08452, 0.491, 0.08446, 0.794, 0.5709, 0.8063, 0.581, 0.7371, 0.6066, 0.7327, 0.5957, 0.5611, 0.1509, 0.5508, 0.1472, 0.5392, 0.08028, 0.5467, 0.07904, 0.5595, 0.07599, 0.5467, 0.07904, 0.5316, 0.04076, 0.5414, 0.03484, 0.5702, 0.07267, 0.5595, 0.07599, 0.5414, 0.03484, 0.5502, 0.02828, 0.707, 0.5481, 0.7105, 0.5532, 0.6833, 0.5685, 0.6807, 0.5641, 0.7284, 0.5861, 0.7327, 0.5957, 0.6951, 0.6038, 0.6932, 0.5955, 0.5392, 0.08028, 0.5283, 0.08176, 0.5173, 0.04673, 0.5257, 0.04344, 0.491, 0.08446, 0.4827, 0.08452, 0.4805, 0.05304, 0.4874, 0.05275, 0.7327, 0.5957, 0.7371, 0.6066, 0.6966, 0.6139, 0.6951, 0.6038, 0.5467, 0.07904, 0.5392, 0.08028, 0.5257, 0.04344, 0.5316, 0.04076, 0.7233, 0.5755, 0.7284, 0.5861, 0.6932, 0.5955, 0.6905, 0.5862, 0.5283, 0.08176, 0.5183, 0.08283, 0.5095, 0.04921, 0.5173, 0.04673, 0.719, 0.5672, 0.7233, 0.5755, 0.6905, 0.5862, 0.688, 0.5784, 0.5183, 0.08283, 0.5073, 0.08373, 0.5007, 0.05115, 0.5095, 0.04921, 0.4827, 0.08452, 0.466, 0.08377, 0.4656, 0.05181, 0.4805, 0.05304, 0.7169, 0.5632, 0.719, 0.5672, 0.688, 0.5784, 0.6864, 0.5747, 0.5073, 0.08373, 0.4992, 0.08418, 0.4941, 0.0521, 0.5007, 0.05115, 0.6972, 0.5356, 0.707, 0.5481, 0.6807, 0.5641, 0.672, 0.5531, 0.7105, 0.5532, 0.7169, 0.5632, 0.6864, 0.5747, 0.6833, 0.5685, 0.4992, 0.08418, 0.491, 0.08446, 0.4874, 0.05275, 0.4941, 0.0521, 0.7394, 0.6142, 0.7426, 0.6261, 0.6961, 0.6327, 0.6965, 0.6213, 0.7371, 0.6066, 0.7394, 0.6142, 0.6965, 0.6213, 0.6966, 0.6139, 0.5095, 0.04921, 0.5007, 0.05115, 0.4942, 0.02119, 0.4989, 0.02029, 0.4805, 0.05304, 0.4656, 0.05181, 0.475, 0.01599, 0.4823, 0.02057, 0.6864, 0.5747, 0.688, 0.5784, 0.6601, 0.588, 0.5007, 0.05115, 0.4941, 0.0521, 0.4942, 0.02119, 0.672, 0.5531, 0.6807, 0.5641, 0.6529, 0.5811, 0.6463, 0.5785, 0.6833, 0.5685, 0.6864, 0.5747, 0.6601, 0.588, 0.6579, 0.585, 0.4941, 0.0521, 0.4874, 0.05275, 0.4867, 0.02135, 0.4905, 0.02139, 0.6965, 0.6213, 0.6961, 0.6327, 0.6559, 0.6205, 0.6601, 0.6138, 0.6966, 0.6139, 0.6965, 0.6213, 0.6621, 0.6099, 0.5414, 0.03484, 0.5316, 0.04076, 0.5139, 0.00797, 0.5502, 0.02828, 0.5414, 0.03484, 0.5139, 0.00797, 0.5162, 0.001403, 0.6807, 0.5641, 0.6833, 0.5685, 0.6529, 0.5811, 0.6932, 0.5955, 0.6951, 0.6038, 0.6619, 0.6002, 0.5257, 0.04344, 0.5173, 0.04673, 0.503, 0.01837, 0.5072, 0.01574, 0.4874, 0.05275, 0.4805, 0.05304, 0.4867, 0.02135, 0.6951, 0.6038, 0.6966, 0.6139, 0.6621, 0.6099, 0.6624, 0.6042, 0.5316, 0.04076, 0.5257, 0.04344, 0.5072, 0.01574, 0.5102, 0.01356, 0.6905, 0.5862, 0.6932, 0.5955, 0.6619, 0.6002, 0.6612, 0.5947, 0.5173, 0.04673, 0.5095, 0.04921, 0.503, 0.01837, 0.688, 0.5784, 0.6905, 0.5862, 0.6612, 0.5947, 0.6607, 0.5906, 0.4176, 0.7679, 0.455, 0.7647, 0.4539, 0.7749, 0.4166, 0.7815, 0.4843, 0.77, 0.4837, 0.7787, 0.4539, 0.7749, 0.455, 0.7647, 0.5077, 0.7831, 0.5124, 0.7959, 0.4837, 0.7787, 0.4843, 0.77, 0.4837, 0.7787, 0.5124, 0.7959, 0.4864, 0.8086, 0.4739, 0.8034, 0.4862, 0.8632, 0.4577, 0.8682, 0.4586, 0.8392, 0.4745, 0.8371, 0.4231, 0.8635, 0.4478, 0.8372, 0.4586, 0.8392, 0.4577, 0.8682, 0.5124, 0.7959, 0.5211, 0.8187, 0.4909, 0.8193, 0.4864, 0.8086, 0.5148, 0.8413, 0.4862, 0.8632, 0.4745, 0.8371, 0.4873, 0.83, 0.4173, 0.8261, 0.4446, 0.8229, 0.4478, 0.8372, 0.4231, 0.8635, 0.4578, 0.8784, 0.4223, 0.8826, 0.4231, 0.8635, 0.4577, 0.8682, 0.4578, 0.8784, 0.4577, 0.8682, 0.4862, 0.8632, 0.4871, 0.8702, 0.4871, 0.8702, 0.4862, 0.8632, 0.5148, 0.8413, 0.5083, 0.8569, 0.52, 0.843, 0.5083, 0.8569, 0.5148, 0.8413, 0.5246, 0.8331, 0.5267, 0.8188, 0.5246, 0.8331, 0.5148, 0.8413, 0.5211, 0.8187, 0.5124, 0.7959, 0.5245, 0.806, 0.5267, 0.8188, 0.5211, 0.8187, 0.5245, 0.806, 0.5124, 0.7959, 0.5077, 0.7831, 0.5186, 0.7958, 0.3856, 0.7676, 0.397, 0.7871, 0.3753, 0.7917, 0.3649, 0.767, 0.4176, 0.7679, 0.4166, 0.7815, 0.397, 0.7871, 0.3856, 0.7676, 0.397, 0.7871, 0.4038, 0.8276, 0.3818, 0.8276, 0.3753, 0.7917, 0.4166, 0.7815, 0.4173, 0.8261, 0.4038, 0.8276, 0.397, 0.7871, 0.4038, 0.8276, 0.4048, 0.8605, 0.3817, 0.857, 0.3818, 0.8276, 0.4173, 0.8261, 0.4231, 0.8635, 0.4048, 0.8605, 0.4038, 0.8276, 0.4048, 0.8605, 0.4099, 0.8844, 0.3783, 0.8871, 0.3817, 0.857, 0.4231, 0.8635, 0.4223, 0.8826, 0.4099, 0.8844, 0.4048, 0.8605, 0.1951, 0.8744, 0.2145, 0.8597, 0.233, 0.8647, 0.224, 0.8823, 0.1625, 0.7783, 0.1903, 0.7904, 0.1841, 0.7964, 0.1546, 0.7859, 0.3817, 0.857, 0.3474, 0.849, 0.3494, 0.8273, 0.3818, 0.8276, 0.3649, 0.767, 0.3283, 0.7897, 0.309, 0.785, 0.3377, 0.7645, 0.224, 0.8823, 0.233, 0.8647, 0.2581, 0.8685, 0.2596, 0.8869, 0.1546, 0.7859, 0.1841, 0.7964, 0.1796, 0.8049, 0.1421, 0.798, 0.3783, 0.8871, 0.337, 0.8611, 0.3474, 0.849, 0.3817, 0.857, 0.3377, 0.7645, 0.309, 0.785, 0.2921, 0.7828, 0.3081, 0.762, 0.2596, 0.8869, 0.2581, 0.8685, 0.281, 0.869, 0.293, 0.8909, 0.1421, 0.798, 0.1796, 0.8049, 0.1767, 0.82, 0.1374, 0.8183, 0.3081, 0.762, 0.2921, 0.7828, 0.2678, 0.7803, 0.2725, 0.7615, 0.293, 0.8909, 0.281, 0.869, 0.3038, 0.8708, 0.3257, 0.8897, 0.1374, 0.8183, 0.1767, 0.82, 0.1812, 0.837, 0.1433, 0.8411, 0.2725, 0.7615, 0.2678, 0.7803, 0.2434, 0.7793, 0.2385, 0.7605, 0.3257, 0.8897, 0.3038, 0.8708, 0.3254, 0.8684, 0.3581, 0.8889, 0.1433, 0.8411, 0.1812, 0.837, 0.1885, 0.8472, 0.1594, 0.8558, 0.2385, 0.7605, 0.2434, 0.7793, 0.2245, 0.7813, 0.2122, 0.7644, 0.3581, 0.8889, 0.3254, 0.8684, 0.337, 0.8611, 0.3783, 0.8871, 0.1594, 0.8558, 0.1885, 0.8472, 0.1976, 0.8546, 0.1795, 0.8672, 0.2122, 0.7644, 0.2245, 0.7813, 0.2062, 0.7857, 0.1843, 0.7706, 0.3753, 0.7917, 0.3424, 0.7985, 0.3283, 0.7897, 0.3649, 0.767, 0.1795, 0.8672, 0.1976, 0.8546, 0.2145, 0.8597, 0.1951, 0.8744, 0.1843, 0.7706, 0.2062, 0.7857, 0.1903, 0.7904, 0.1625, 0.7783, 0.3818, 0.8276, 0.3494, 0.8273, 0.3424, 0.7985, 0.3753, 0.7917, 0.1869, 0.8211, 0.1767, 0.82, 0.1796, 0.8049, 0.1841, 0.7964, 0.1767, 0.82, 0.1869, 0.8211, 0.1885, 0.8472, 0.1812, 0.837, 0.1869, 0.8211, 0.1957, 0.822, 0.1976, 0.8546, 0.1885, 0.8472, 0.1841, 0.7964, 0.1903, 0.7904, 0.1957, 0.822, 0.1869, 0.8211, 0.1957, 0.822, 0.2116, 0.8225, 0.2145, 0.8597, 0.1976, 0.8546, 0.1903, 0.7904, 0.2062, 0.7857, 0.2116, 0.8225, 0.1957, 0.822, 0.2116, 0.8225, 0.2303, 0.824, 0.233, 0.8647, 0.2145, 0.8597, 0.2062, 0.7857, 0.2245, 0.7813, 0.2303, 0.824, 0.2116, 0.8225, 0.2303, 0.824, 0.2536, 0.825, 0.2581, 0.8685, 0.233, 0.8647, 0.2245, 0.7813, 0.2434, 0.7793, 0.2536, 0.825, 0.2303, 0.824, 0.2536, 0.825, 0.2761, 0.8254, 0.281, 0.869, 0.2581, 0.8685, 0.2434, 0.7793, 0.2678, 0.7803, 0.2761, 0.8254, 0.2536, 0.825, 0.2761, 0.8254, 0.2997, 0.8261, 0.3038, 0.8708, 0.281, 0.869, 0.2678, 0.7803, 0.2921, 0.7828, 0.2997, 0.8261, 0.2761, 0.8254, 0.2997, 0.8261, 0.3161, 0.8267, 0.3254, 0.8684, 0.3038, 0.8708, 0.2921, 0.7828, 0.309, 0.785, 0.3161, 0.8267, 0.2997, 0.8261, 0.3161, 0.8267, 0.3342, 0.8262, 0.337, 0.8611, 0.3254, 0.8684, 0.309, 0.785, 0.3283, 0.7897, 0.3342, 0.8262, 0.3161, 0.8267, 0.3283, 0.7897, 0.3424, 0.7985, 0.3494, 0.8273, 0.3342, 0.8262, 0.3494, 0.8273, 0.3474, 0.849, 0.337, 0.8611, 0.3342, 0.8262, 0.2662, 0.5562, 0.2506, 0.5456, 0.2585, 0.5382, 0.2739, 0.5486, 0.6796, 0.0001364, 0.7101, 0.0001364, 0.7067, 0.0103, 0.6765, 0.01031, 0.1161, 0.4493, 0.09542, 0.4401, 0.1021, 0.432, 0.1232, 0.4413, 0.2506, 0.5456, 0.2342, 0.5327, 0.2422, 0.5256, 0.2585, 0.5382, 0.7101, 0.0001364, 0.7456, 0.007205, 0.7422, 0.01734, 0.7067, 0.0103, 0.09542, 0.4401, 0.06909, 0.4268, 0.07535, 0.4186, 0.1021, 0.432, 0.2342, 0.5327, 0.2094, 0.5133, 0.2175, 0.5061, 0.2422, 0.5256, 0.7456, 0.007205, 0.774, 0.02212, 0.7706, 0.03239, 0.7422, 0.01734, 0.06909, 0.4268, 0.04443, 0.4079, 0.05046, 0.3997, 0.07535, 0.4186, 0.2094, 0.5133, 0.1851, 0.4945, 0.1931, 0.4872, 0.2175, 0.5061, 0.774, 0.02212, 0.7976, 0.03672, 0.7945, 0.04722, 0.7706, 0.03239, 0.04443, 0.4079, 0.02541, 0.3903, 0.03149, 0.3823, 0.05046, 0.3997, 0.1851, 0.4945, 0.1612, 0.4766, 0.1691, 0.4692, 0.1931, 0.4872, 0.7976, 0.03672, 0.82, 0.04826, 0.8174, 0.05883, 0.7945, 0.04722, 0.02541, 0.3903, 0.01256, 0.365, 0.01881, 0.3574, 0.03149, 0.3823, 0.2783, 0.567, 0.2662, 0.5562, 0.2739, 0.5486, 0.2859, 0.5592, 0.82, 0.04826, 0.8345, 0.05553, 0.8321, 0.06619, 0.8174, 0.05883, 0.01256, 0.365, 0.004392, 0.3445, 0.01126, 0.3381, 0.01881, 0.3574, 0.9695, 0.1078, 0.9821, 0.1115, 0.98, 0.122, 0.9676, 0.1184, 0.8345, 0.05553, 0.8532, 0.06463, 0.8511, 0.07534, 0.8321, 0.06619, 0.004392, 0.3445, 0.001503, 0.3325, 0.009542, 0.3276, 0.01126, 0.3381, 0.8532, 0.06463, 0.8624, 0.06828, 0.8603, 0.07901, 0.8511, 0.07534, 0.001503, 0.3325, 0.0001364, 0.3168, 0.009509, 0.3151, 0.009542, 0.3276, 0.8624, 0.06828, 0.889, 0.0784, 0.8872, 0.08915, 0.8603, 0.07901, 0.889, 0.0784, 0.917, 0.08851, 0.9154, 0.09925, 0.8872, 0.08915, 0.917, 0.08851, 0.9439, 0.09785, 0.9423, 0.1085, 0.9154, 0.09925, 0.6213, 0.01784, 0.6403, 0.009923, 0.6395, 0.01998, 0.6242, 0.02757, 0.1447, 0.4671, 0.1317, 0.4594, 0.1391, 0.4516, 0.1523, 0.4595, 0.9439, 0.09785, 0.9695, 0.1078, 0.9676, 0.1184, 0.9423, 0.1085, 0.6403, 0.009923, 0.6611, 0.002594, 0.6588, 0.01288, 0.6395, 0.01998, 0.2575, 0.9054, 0.2951, 0.9101, 0.2963, 0.9147, 0.2579, 0.9101, 0.5174, 0.7711, 0.4903, 0.7542, 0.4904, 0.7504, 0.5188, 0.7677, 0.3132, 0.7407, 0.274, 0.741, 0.2758, 0.7366, 0.315, 0.7366, 0.2163, 0.899, 0.2575, 0.9054, 0.2579, 0.9101, 0.2156, 0.9037, 0.5323, 0.786, 0.5174, 0.7711, 0.5188, 0.7677, 0.5349, 0.7834, 0.3444, 0.741, 0.3132, 0.7407, 0.315, 0.7366, 0.3459, 0.737, 0.1822, 0.8886, 0.2163, 0.899, 0.2156, 0.9037, 0.1805, 0.8929, 0.5405, 0.8032, 0.5323, 0.786, 0.5349, 0.7834, 0.5439, 0.802, 0.3704, 0.7437, 0.3444, 0.741, 0.3459, 0.737, 0.3713, 0.7397, 0.3919, 0.7449, 0.3704, 0.7437, 0.3713, 0.7397, 0.392, 0.7408, 0.1626, 0.8787, 0.1822, 0.8886, 0.1805, 0.8929, 0.16, 0.8823, 0.541, 0.8365, 0.5434, 0.8186, 0.5466, 0.8188, 0.5441, 0.8376, 0.1419, 0.8639, 0.1626, 0.8787, 0.16, 0.8823, 0.1388, 0.8663, 0.5194, 0.8684, 0.536, 0.8476, 0.5383, 0.8497, 0.5209, 0.8715, 0.129, 0.8451, 0.1419, 0.8639, 0.1388, 0.8663, 0.1258, 0.8463, 0.4951, 0.8862, 0.5194, 0.8684, 0.5209, 0.8715, 0.4958, 0.8898, 0.536, 0.8476, 0.541, 0.8365, 0.5441, 0.8376, 0.5383, 0.8497, 0.1237, 0.8185, 0.129, 0.8451, 0.1258, 0.8463, 0.1202, 0.8191, 0.4619, 0.8985, 0.4951, 0.8862, 0.4958, 0.8898, 0.4622, 0.9025, 0.5434, 0.8186, 0.5405, 0.8032, 0.5439, 0.802, 0.5466, 0.8188, 0.128, 0.7947, 0.1237, 0.8185, 0.1202, 0.8191, 0.1241, 0.7944, 0.4257, 0.9043, 0.4619, 0.8985, 0.4622, 0.9025, 0.4261, 0.9086, 0.418, 0.7443, 0.3919, 0.7449, 0.392, 0.7408, 0.4175, 0.7403, 0.1372, 0.7788, 0.128, 0.7947, 0.1241, 0.7944, 0.1331, 0.7768, 0.413, 0.9062, 0.4257, 0.9043, 0.4261, 0.9086, 0.4135, 0.9105, 0.1482, 0.7694, 0.1372, 0.7788, 0.1331, 0.7768, 0.145, 0.7658, 0.3853, 0.9088, 0.413, 0.9062, 0.4135, 0.9105, 0.3862, 0.9132, 0.171, 0.7556, 0.1482, 0.7694, 0.145, 0.7658, 0.1694, 0.751, 0.3636, 0.9102, 0.3853, 0.9088, 0.3862, 0.9132, 0.3647, 0.9147, 0.2046, 0.7485, 0.171, 0.7556, 0.1694, 0.751, 0.2043, 0.7436, 0.3303, 0.9126, 0.3636, 0.9102, 0.3647, 0.9147, 0.3317, 0.9172, 0.457, 0.746, 0.418, 0.7443, 0.4175, 0.7403, 0.4563, 0.742, 0.2353, 0.7425, 0.2046, 0.7485, 0.2043, 0.7436, 0.2362, 0.7377, 0.2951, 0.9101, 0.3303, 0.9126, 0.3317, 0.9172, 0.2963, 0.9147, 0.4903, 0.7542, 0.457, 0.746, 0.4563, 0.742, 0.4904, 0.7504, 0.274, 0.741, 0.2353, 0.7425, 0.2362, 0.7377, 0.2758, 0.7366, 0.5267, 0.8188, 0.5245, 0.806, 0.5405, 0.8032, 0.5434, 0.8186, 0.4578, 0.8784, 0.4871, 0.8702, 0.4951, 0.8862, 0.4619, 0.8985, 0.1374, 0.8183, 0.1433, 0.8411, 0.129, 0.8451, 0.1237, 0.8185, 0.52, 0.843, 0.5246, 0.8331, 0.541, 0.8365, 0.536, 0.8476, 0.4871, 0.8702, 0.5083, 0.8569, 0.5194, 0.8684, 0.4951, 0.8862, 0.1433, 0.8411, 0.1594, 0.8558, 0.1419, 0.8639, 0.129, 0.8451, 0.4176, 0.7679, 0.3856, 0.7676, 0.3919, 0.7449, 0.418, 0.7443, 0.5083, 0.8569, 0.52, 0.843, 0.536, 0.8476, 0.5194, 0.8684, 0.1594, 0.8558, 0.1795, 0.8672, 0.1626, 0.8787, 0.1419, 0.8639, 0.3856, 0.7676, 0.3649, 0.767, 0.3704, 0.7437, 0.3919, 0.7449, 0.5246, 0.8331, 0.5267, 0.8188, 0.5434, 0.8186, 0.541, 0.8365, 0.1795, 0.8672, 0.1951, 0.8744, 0.1822, 0.8886, 0.1626, 0.8787, 0.3649, 0.767, 0.3377, 0.7645, 0.3444, 0.741, 0.3704, 0.7437, 0.5245, 0.806, 0.5186, 0.7958, 0.5323, 0.786, 0.5405, 0.8032, 0.1951, 0.8744, 0.224, 0.8823, 0.2163, 0.899, 0.1822, 0.8886, 0.3377, 0.7645, 0.3081, 0.762, 0.3132, 0.7407, 0.3444, 0.741, 0.5186, 0.7958, 0.5077, 0.7831, 0.5174, 0.7711, 0.5323, 0.786, 0.224, 0.8823, 0.2596, 0.8869, 0.2575, 0.9054, 0.2163, 0.899, 0.3081, 0.762, 0.2725, 0.7615, 0.274, 0.741, 0.3132, 0.7407, 0.5077, 0.7831, 0.4843, 0.77, 0.4903, 0.7542, 0.5174, 0.7711, 0.2596, 0.8869, 0.293, 0.8909, 0.2951, 0.9101, 0.2575, 0.9054, 0.2725, 0.7615, 0.2385, 0.7605, 0.2353, 0.7425, 0.274, 0.741, 0.4843, 0.77, 0.455, 0.7647, 0.457, 0.746, 0.4903, 0.7542, 0.293, 0.8909, 0.3257, 0.8897, 0.3303, 0.9126, 0.2951, 0.9101, 0.2385, 0.7605, 0.2122, 0.7644, 0.2046, 0.7485, 0.2353, 0.7425, 0.4176, 0.7679, 0.418, 0.7443, 0.457, 0.746, 0.455, 0.7647, 0.3257, 0.8897, 0.3581, 0.8889, 0.3636, 0.9102, 0.3303, 0.9126, 0.2122, 0.7644, 0.1843, 0.7706, 0.171, 0.7556, 0.2046, 0.7485, 0.3581, 0.8889, 0.3783, 0.8871, 0.3853, 0.9088, 0.3636, 0.9102, 0.1843, 0.7706, 0.1625, 0.7783, 0.1482, 0.7694, 0.171, 0.7556, 0.3783, 0.8871, 0.4099, 0.8844, 0.413, 0.9062, 0.3853, 0.9088, 0.1625, 0.7783, 0.1546, 0.7859, 0.1372, 0.7788, 0.1482, 0.7694, 0.4099, 0.8844, 0.4223, 0.8826, 0.4257, 0.9043, 0.413, 0.9062, 0.1546, 0.7859, 0.1421, 0.798, 0.128, 0.7947, 0.1372, 0.7788, 0.4578, 0.8784, 0.4619, 0.8985, 0.4257, 0.9043, 0.4223, 0.8826, 0.1421, 0.798, 0.1374, 0.8183, 0.1237, 0.8185, 0.128, 0.7947, 0.4442, 0.8028, 0.4555, 0.8013, 0.4566, 0.8211, 0.4446, 0.8229, 0.4739, 0.8034, 0.4751, 0.8205, 0.4566, 0.8211, 0.4555, 0.8013, 0.4864, 0.8086, 0.4909, 0.8193, 0.4751, 0.8205, 0.4739, 0.8034, 0.4446, 0.8229, 0.4566, 0.8211, 0.4586, 0.8392, 0.4478, 0.8372, 0.4909, 0.8193, 0.4873, 0.83, 0.4745, 0.8371, 0.4751, 0.8205, 0.4751, 0.8205, 0.4745, 0.8371, 0.4586, 0.8392, 0.4566, 0.8211, 0.4539, 0.7749, 0.4555, 0.8013, 0.4442, 0.8028, 0.4166, 0.7815, 0.4166, 0.7815, 0.4442, 0.8028, 0.4446, 0.8229, 0.4173, 0.8261, 0.5211, 0.8187, 0.5148, 0.8413, 0.4873, 0.83, 0.4909, 0.8193, 0.4539, 0.7749, 0.4837, 0.7787, 0.4739, 0.8034, 0.4555, 0.8013, 0.1317, 0.4594, 0.1161, 0.4493, 0.1232, 0.4413, 0.1391, 0.4516, 0.6611, 0.002594, 0.6796, 0.0001364, 0.6765, 0.01031, 0.6588, 0.01288, 0.9821, 0.1115, 0.9999, 0.116, 0.9974, 0.1267, 0.98, 0.122, 0.1612, 0.4766, 0.1447, 0.4671, 0.1523, 0.4595, 0.1691, 0.4692, 0.6347, 0.07106, 0.6521, 0.05305, 0.6692, 0.06372, 0.6517, 0.0831, 0.04356, 0.3242, 0.05165, 0.3052, 0.06915, 0.3129, 0.06053, 0.3324, 0.671, 0.09607, 0.6893, 0.07682, 0.7091, 0.09093, 0.6888, 0.1093, 0.08246, 0.3406, 0.0895, 0.3199, 0.1096, 0.3249, 0.1056, 0.3476, 0.6888, 0.1093, 0.7091, 0.09093, 0.73, 0.1151, 0.7082, 0.1298, 0.1056, 0.3476, 0.1096, 0.3249, 0.1369, 0.3264, 0.1354, 0.3488, 0.7082, 0.1298, 0.73, 0.1151, 0.7502, 0.1425, 0.7256, 0.1547, 0.1354, 0.3488, 0.1369, 0.3264, 0.1659, 0.3259, 0.1679, 0.348, 0.7256, 0.1547, 0.7502, 0.1425, 0.7685, 0.1957, 0.743, 0.2021, 0.1679, 0.348, 0.1659, 0.3259, 0.2146, 0.3121, 0.2213, 0.3324, 0.7467, 0.2315, 0.7724, 0.2281, 0.7749, 0.2593, 0.7492, 0.2614, 0.2511, 0.3195, 0.2414, 0.2986, 0.2675, 0.2839, 0.2783, 0.3047, 0.7492, 0.2614, 0.7749, 0.2593, 0.776, 0.3129, 0.7531, 0.3174, 0.2783, 0.3047, 0.2675, 0.2839, 0.3163, 0.2558, 0.3244, 0.2751, 0.06053, 0.3324, 0.06915, 0.3129, 0.0895, 0.3199, 0.08246, 0.3406, 0.6517, 0.0831, 0.6692, 0.06372, 0.6893, 0.07682, 0.671, 0.09607, 0.009542, 0.3276, 0.009509, 0.3151, 0.01867, 0.3137, 0.01615, 0.3217, 0.01126, 0.3381, 0.0224, 0.3284, 0.03282, 0.34, 0.01881, 0.3574, 0.01881, 0.3574, 0.03282, 0.34, 0.04864, 0.3552, 0.03149, 0.3823, 0.03149, 0.3823, 0.04864, 0.3552, 0.06918, 0.3696, 0.05046, 0.3997, 0.05046, 0.3997, 0.06918, 0.3696, 0.09031, 0.3853, 0.07535, 0.4186, 0.6242, 0.02757, 0.6395, 0.01998, 0.6383, 0.03153, 0.6295, 0.03443, 0.6765, 0.01031, 0.6671, 0.03735, 0.6494, 0.03456, 0.6588, 0.01288, 0.7067, 0.0103, 0.6902, 0.04361, 0.6671, 0.03735, 0.6765, 0.01031, 0.7422, 0.01734, 0.7165, 0.05055, 0.6902, 0.04361, 0.7067, 0.0103, 0.7706, 0.03239, 0.7446, 0.06045, 0.7165, 0.05055, 0.7422, 0.01734, 0.06918, 0.3696, 0.04864, 0.3552, 0.06053, 0.3324, 0.08246, 0.3406, 0.0224, 0.3284, 0.01615, 0.3217, 0.01867, 0.3137, 0.02718, 0.3159, 0.09031, 0.3853, 0.06918, 0.3696, 0.08246, 0.3406, 0.1056, 0.3476, 0.03282, 0.34, 0.0224, 0.3284, 0.02718, 0.3159, 0.04356, 0.3242, 0.04864, 0.3552, 0.03282, 0.34, 0.04356, 0.3242, 0.06053, 0.3324, 0.01615, 0.3217, 0.0224, 0.3284, 0.01126, 0.3381, 0.009542, 0.3276, 0.6671, 0.03735, 0.6902, 0.04361, 0.6692, 0.06372, 0.6521, 0.05305, 0.6902, 0.04361, 0.7165, 0.05055, 0.6893, 0.07682, 0.6692, 0.06372, 0.6295, 0.03443, 0.6383, 0.03153, 0.6494, 0.03456, 0.6355, 0.0414, 0.7165, 0.05055, 0.7446, 0.06045, 0.7091, 0.09093, 0.6893, 0.07682, 0.6494, 0.03456, 0.6671, 0.03735, 0.6521, 0.05305, 0.6355, 0.0414, 0.6383, 0.03153, 0.6395, 0.01998, 0.6588, 0.01288, 0.6494, 0.03456, 0.2859, 0.5592, 0.2739, 0.5486, 0.2953, 0.5226, 0.3077, 0.5332, 0.98, 0.122, 0.9974, 0.1267, 0.988, 0.1595, 0.9704, 0.1544, 0.3077, 0.5332, 0.2953, 0.5226, 0.3142, 0.5007, 0.326, 0.5123, 0.9704, 0.1544, 0.988, 0.1595, 0.9807, 0.1861, 0.9626, 0.1821, 0.351, 0.4887, 0.34, 0.4765, 0.3608, 0.4579, 0.3715, 0.4709, 0.956, 0.2165, 0.9742, 0.2196, 0.9702, 0.2461, 0.9517, 0.2438, 0.3947, 0.4544, 0.3843, 0.4416, 0.4233, 0.4133, 0.4342, 0.4234, 0.9505, 0.2722, 0.9686, 0.2739, 0.9652, 0.3245, 0.9481, 0.3211, 0.2808, 0.5112, 0.2953, 0.5226, 0.2739, 0.5486, 0.2585, 0.5382, 0.3018, 0.491, 0.3142, 0.5007, 0.2953, 0.5226, 0.2808, 0.5112, 0.286, 0.4732, 0.3018, 0.491, 0.2808, 0.5112, 0.264, 0.4984, 0.264, 0.4984, 0.2808, 0.5112, 0.2585, 0.5382, 0.2422, 0.5256, 0.2375, 0.4781, 0.264, 0.4984, 0.2422, 0.5256, 0.2175, 0.5061, 0.2627, 0.4477, 0.286, 0.4732, 0.264, 0.4984, 0.2375, 0.4781, 0.2416, 0.4225, 0.2627, 0.4477, 0.2375, 0.4781, 0.2119, 0.4589, 0.2119, 0.4589, 0.2375, 0.4781, 0.2175, 0.5061, 0.1931, 0.4872, 0.1857, 0.4401, 0.2119, 0.4589, 0.1931, 0.4872, 0.1691, 0.4692, 0.2194, 0.3977, 0.2416, 0.4225, 0.2119, 0.4589, 0.1857, 0.4401, 0.205, 0.382, 0.2194, 0.3977, 0.1857, 0.4401, 0.1688, 0.4286, 0.1688, 0.4286, 0.1857, 0.4401, 0.1691, 0.4692, 0.1523, 0.4595, 0.1545, 0.4194, 0.1688, 0.4286, 0.1523, 0.4595, 0.1391, 0.4516, 0.1916, 0.367, 0.205, 0.382, 0.1688, 0.4286, 0.1545, 0.4194, 0.1679, 0.348, 0.1916, 0.367, 0.1545, 0.4194, 0.138, 0.4095, 0.138, 0.4095, 0.1545, 0.4194, 0.1391, 0.4516, 0.1232, 0.4413, 0.1176, 0.3987, 0.138, 0.4095, 0.1232, 0.4413, 0.1021, 0.432, 0.1354, 0.3488, 0.1679, 0.348, 0.138, 0.4095, 0.1176, 0.3987, 0.1056, 0.3476, 0.1354, 0.3488, 0.1176, 0.3987, 0.09031, 0.3853, 0.09031, 0.3853, 0.1176, 0.3987, 0.1021, 0.432, 0.07535, 0.4186, 0.9676, 0.1184, 0.98, 0.122, 0.9704, 0.1544, 0.9568, 0.1502, 0.9568, 0.1502, 0.9704, 0.1544, 0.9626, 0.1821, 0.9495, 0.1783, 0.9293, 0.1406, 0.9568, 0.1502, 0.9495, 0.1783, 0.9187, 0.1721, 0.9423, 0.1085, 0.9676, 0.1184, 0.9568, 0.1502, 0.9293, 0.1406, 0.9154, 0.09925, 0.9423, 0.1085, 0.9293, 0.1406, 0.9023, 0.1307, 0.9023, 0.1307, 0.9293, 0.1406, 0.9187, 0.1721, 0.8884, 0.1678, 0.8711, 0.1188, 0.9023, 0.1307, 0.8884, 0.1678, 0.8527, 0.1628, 0.8872, 0.08915, 0.9154, 0.09925, 0.9023, 0.1307, 0.8711, 0.1188, 0.8603, 0.07901, 0.8872, 0.08915, 0.8711, 0.1188, 0.8456, 0.1084, 0.8456, 0.1084, 0.8711, 0.1188, 0.8527, 0.1628, 0.8234, 0.159, 0.8336, 0.1034, 0.8456, 0.1084, 0.8234, 0.159, 0.8096, 0.1567, 0.8511, 0.07534, 0.8603, 0.07901, 0.8456, 0.1084, 0.8336, 0.1034, 0.8321, 0.06619, 0.8511, 0.07534, 0.8336, 0.1034, 0.8121, 0.09394, 0.8121, 0.09394, 0.8336, 0.1034, 0.8096, 0.1567, 0.7823, 0.1526, 0.7966, 0.08678, 0.8121, 0.09394, 0.7823, 0.1526, 0.7502, 0.1425, 0.8174, 0.05883, 0.8321, 0.06619, 0.8121, 0.09394, 0.7966, 0.08678, 0.7945, 0.04722, 0.8174, 0.05883, 0.7966, 0.08678, 0.7707, 0.0739, 0.7707, 0.0739, 0.7966, 0.08678, 0.7502, 0.1425, 0.73, 0.1151, 0.7446, 0.06045, 0.7707, 0.0739, 0.73, 0.1151, 0.7091, 0.09093, 0.7706, 0.03239, 0.7945, 0.04722, 0.7707, 0.0739, 0.7446, 0.06045, 0.2942, 0.3288, 0.2838, 0.3149, 0.3334, 0.2859, 0.3436, 0.2992, 0.3057, 0.3436, 0.2942, 0.3288, 0.3436, 0.2992, 0.3541, 0.3139, 0.3749, 0.4283, 0.3611, 0.4122, 0.4024, 0.3794, 0.4116, 0.3943, 0.3611, 0.4122, 0.3416, 0.3892, 0.386, 0.3569, 0.4024, 0.3794, 0.3239, 0.3666, 0.3057, 0.3436, 0.3541, 0.3139, 0.3702, 0.3358, 0.3416, 0.3892, 0.3239, 0.3666, 0.3702, 0.3358, 0.386, 0.3569, 0.3843, 0.4416, 0.3749, 0.4283, 0.4116, 0.3943, 0.4233, 0.4133, 0.34, 0.4765, 0.3304, 0.4672, 0.3531, 0.4487, 0.3608, 0.4579, 0.2935, 0.4249, 0.2736, 0.4005, 0.2986, 0.3837, 0.3174, 0.4071, 0.2736, 0.4005, 0.253, 0.3762, 0.2792, 0.36, 0.2986, 0.3837, 0.3154, 0.4497, 0.2935, 0.4249, 0.3174, 0.4071, 0.3382, 0.4314, 0.3304, 0.4672, 0.3154, 0.4497, 0.3382, 0.4314, 0.3531, 0.4487, 0.253, 0.3762, 0.24, 0.3606, 0.267, 0.3448, 0.2792, 0.36, 0.24, 0.3606, 0.228, 0.3457, 0.2559, 0.3304, 0.267, 0.3448, 0.8848, 0.2651, 0.9134, 0.2679, 0.9102, 0.3219, 0.8827, 0.3211, 0.7876, 0.2582, 0.812, 0.2595, 0.8124, 0.317, 0.7895, 0.3127, 0.9389, 0.2715, 0.9505, 0.2722, 0.9481, 0.3211, 0.937, 0.3208, 0.8513, 0.2623, 0.8848, 0.2651, 0.8827, 0.3211, 0.8504, 0.3191, 0.8245, 0.2604, 0.8513, 0.2623, 0.8504, 0.3191, 0.8244, 0.3178, 0.9134, 0.2679, 0.9389, 0.2715, 0.937, 0.3208, 0.9102, 0.3219, 0.812, 0.2595, 0.8245, 0.2604, 0.8244, 0.3178, 0.8124, 0.317, 0.8099, 0.197, 0.8234, 0.1985, 0.8239, 0.2291, 0.8108, 0.2279, 0.9169, 0.209, 0.9441, 0.2139, 0.9404, 0.242, 0.9154, 0.2381, 0.8234, 0.1985, 0.852, 0.2013, 0.8517, 0.2312, 0.8239, 0.2291, 0.852, 0.2013, 0.887, 0.2052, 0.886, 0.2346, 0.8517, 0.2312, 0.9441, 0.2139, 0.956, 0.2165, 0.9517, 0.2438, 0.9404, 0.242, 0.7836, 0.1945, 0.8099, 0.197, 0.8108, 0.2279, 0.7856, 0.2262, 0.887, 0.2052, 0.9169, 0.209, 0.9154, 0.2381, 0.886, 0.2346, 0.8884, 0.1678, 0.9187, 0.1721, 0.9169, 0.209, 0.887, 0.2052, 0.7823, 0.1526, 0.8096, 0.1567, 0.8099, 0.197, 0.7836, 0.1945, 0.9495, 0.1783, 0.9626, 0.1821, 0.956, 0.2165, 0.9441, 0.2139, 0.8527, 0.1628, 0.8884, 0.1678, 0.887, 0.2052, 0.852, 0.2013, 0.8234, 0.159, 0.8527, 0.1628, 0.852, 0.2013, 0.8234, 0.1985, 0.9187, 0.1721, 0.9495, 0.1783, 0.9441, 0.2139, 0.9169, 0.209, 0.8096, 0.1567, 0.8234, 0.159, 0.8234, 0.1985, 0.8099, 0.197, 0.205, 0.382, 0.1916, 0.367, 0.228, 0.3457, 0.24, 0.3606, 0.2194, 0.3977, 0.205, 0.382, 0.24, 0.3606, 0.253, 0.3762, 0.3018, 0.491, 0.286, 0.4732, 0.3154, 0.4497, 0.3304, 0.4672, 0.286, 0.4732, 0.2627, 0.4477, 0.2935, 0.4249, 0.3154, 0.4497, 0.2416, 0.4225, 0.2194, 0.3977, 0.253, 0.3762, 0.2736, 0.4005, 0.2627, 0.4477, 0.2416, 0.4225, 0.2736, 0.4005, 0.2935, 0.4249, 0.3142, 0.5007, 0.3018, 0.491, 0.3304, 0.4672, 0.34, 0.4765, 0.9626, 0.1821, 0.9807, 0.1861, 0.9742, 0.2196, 0.956, 0.2165, 0.326, 0.5123, 0.3142, 0.5007, 0.34, 0.4765, 0.351, 0.4887, 0.2213, 0.3324, 0.2146, 0.3121, 0.2414, 0.2986, 0.2511, 0.3195, 0.743, 0.2021, 0.7685, 0.1957, 0.7724, 0.2281, 0.7467, 0.2315, 0.8108, 0.2279, 0.8239, 0.2291, 0.8245, 0.2604, 0.812, 0.2595, 0.9154, 0.2381, 0.9404, 0.242, 0.9389, 0.2715, 0.9134, 0.2679, 0.8239, 0.2291, 0.8517, 0.2312, 0.8513, 0.2623, 0.8245, 0.2604, 0.8517, 0.2312, 0.886, 0.2346, 0.8848, 0.2651, 0.8513, 0.2623, 0.9404, 0.242, 0.9517, 0.2438, 0.9505, 0.2722, 0.9389, 0.2715, 0.7856, 0.2262, 0.8108, 0.2279, 0.812, 0.2595, 0.7876, 0.2582, 0.886, 0.2346, 0.9154, 0.2381, 0.9134, 0.2679, 0.8848, 0.2651, 0.3608, 0.4579, 0.3531, 0.4487, 0.3749, 0.4283, 0.3843, 0.4416, 0.3174, 0.4071, 0.2986, 0.3837, 0.3239, 0.3666, 0.3416, 0.3892, 0.2986, 0.3837, 0.2792, 0.36, 0.3057, 0.3436, 0.3239, 0.3666, 0.3382, 0.4314, 0.3174, 0.4071, 0.3416, 0.3892, 0.3611, 0.4122, 0.3531, 0.4487, 0.3382, 0.4314, 0.3611, 0.4122, 0.3749, 0.4283, 0.2792, 0.36, 0.267, 0.3448, 0.2942, 0.3288, 0.3057, 0.3436, 0.267, 0.3448, 0.2559, 0.3304, 0.2838, 0.3149, 0.2942, 0.3288, 0.9517, 0.2438, 0.9702, 0.2461, 0.9686, 0.2739, 0.9505, 0.2722, 0.3715, 0.4709, 0.3608, 0.4579, 0.3843, 0.4416, 0.3947, 0.4544, 0.7502, 0.1425, 0.7823, 0.1526, 0.7836, 0.1945, 0.7685, 0.1957, 0.7856, 0.2262, 0.7724, 0.2281, 0.7685, 0.1957, 0.7836, 0.1945, 0.7724, 0.2281, 0.7856, 0.2262, 0.7876, 0.2582, 0.7749, 0.2593, 0.7749, 0.2593, 0.7876, 0.2582, 0.7895, 0.3127, 0.776, 0.3129, 0.3244, 0.2751, 0.3334, 0.2859, 0.2838, 0.3149, 0.2783, 0.3047, 0.2783, 0.3047, 0.2838, 0.3149, 0.2559, 0.3304, 0.2511, 0.3195, 0.2511, 0.3195, 0.2559, 0.3304, 0.228, 0.3457, 0.2213, 0.3324, 0.2213, 0.3324, 0.228, 0.3457, 0.1916, 0.367, 0.1679, 0.348, 0.4024, 0.3794, 0.386, 0.3569, 0.3888, 0.3536, 0.4042, 0.3746, 0.8504, 0.3191, 0.8827, 0.3211, 0.8813, 0.3249, 0.8514, 0.3232, 0.4116, 0.3943, 0.4024, 0.3794, 0.4042, 0.3746, 0.4139, 0.3889, 0.8244, 0.3178, 0.8504, 0.3191, 0.8514, 0.3232, 0.8273, 0.3223, 0.3244, 0.2751, 0.3163, 0.2558, 0.3245, 0.2541, 0.3317, 0.2738, 0.386, 0.3569, 0.3702, 0.3358, 0.3739, 0.334, 0.3888, 0.3536, 0.8124, 0.317, 0.8244, 0.3178, 0.8273, 0.3223, 0.8158, 0.3217, 0.3702, 0.3358, 0.3541, 0.3139, 0.3591, 0.3133, 0.3739, 0.334, 0.7531, 0.3174, 0.776, 0.3129, 0.7779, 0.3207, 0.7548, 0.3244, 0.937, 0.3208, 0.9481, 0.3211, 0.9453, 0.3284, 0.9332, 0.3258, 0.7895, 0.3127, 0.8124, 0.317, 0.8158, 0.3217, 0.7934, 0.3186, 0.3541, 0.3139, 0.3436, 0.2992, 0.3495, 0.2992, 0.3591, 0.3133, 0.776, 0.3129, 0.7895, 0.3127, 0.7934, 0.3186, 0.7779, 0.3207, 0.9481, 0.3211, 0.9652, 0.3245, 0.9619, 0.3319, 0.9453, 0.3284, 0.3436, 0.2992, 0.3334, 0.2859, 0.3402, 0.2861, 0.3495, 0.2992, 0.3334, 0.2859, 0.3244, 0.2751, 0.3317, 0.2738, 0.3402, 0.2861, 0.4342, 0.4234, 0.4233, 0.4133, 0.4271, 0.4067, 0.4385, 0.4165, 0.4233, 0.4133, 0.4116, 0.3943, 0.4139, 0.3889, 0.4271, 0.4067, 0.8827, 0.3211, 0.9102, 0.3219, 0.907, 0.3259, 0.8813, 0.3249, 0.9102, 0.3219, 0.937, 0.3208, 0.9332, 0.3258, 0.907, 0.3259, 0.4786, 0.3335, 0.4139, 0.3889, 0.4042, 0.3746, 0.4688, 0.3203, 0.4915, 0.3495, 0.4271, 0.4067, 0.4139, 0.3889, 0.4786, 0.3335, 0.4915, 0.3495, 0.4997, 0.3595, 0.4385, 0.4165, 0.4271, 0.4067, 0.9477, 0.4165, 0.9326, 0.4152, 0.9453, 0.3284, 0.9619, 0.3319, 0.9326, 0.4152, 0.9217, 0.4142, 0.9332, 0.3258, 0.9453, 0.3284, 0.9217, 0.4142, 0.8965, 0.4122, 0.907, 0.3259, 0.9332, 0.3258, 0.8965, 0.4122, 0.8718, 0.4109, 0.8813, 0.3249, 0.907, 0.3259, 0.8718, 0.4109, 0.8434, 0.4099, 0.8514, 0.3232, 0.8813, 0.3249, 0.8434, 0.4099, 0.8204, 0.4097, 0.8273, 0.3223, 0.8514, 0.3232, 0.8204, 0.4097, 0.8096, 0.4097, 0.8158, 0.3217, 0.8273, 0.3223, 0.8096, 0.4097, 0.7895, 0.41, 0.7934, 0.3186, 0.8158, 0.3217, 0.7895, 0.41, 0.7763, 0.4097, 0.7779, 0.3207, 0.7934, 0.3186, 0.7763, 0.4097, 0.7551, 0.4084, 0.7548, 0.3244, 0.7779, 0.3207, 0.395, 0.2097, 0.4057, 0.2248, 0.3317, 0.2738, 0.3245, 0.2541, 0.4122, 0.2352, 0.3402, 0.2861, 0.3317, 0.2738, 0.4057, 0.2248, 0.4199, 0.2477, 0.3495, 0.2992, 0.3402, 0.2861, 0.4122, 0.2352, 0.4284, 0.261, 0.3591, 0.3133, 0.3495, 0.2992, 0.4199, 0.2477, 0.4413, 0.281, 0.3739, 0.334, 0.3591, 0.3133, 0.4284, 0.261])
me_plane.materials.append(mat_material_001)
me_plane.use_remesh_preserve_volume = False
me_plane.use_remesh_preserve_attributes = False
me_plane.use_mirror_vertex_groups = False
me_plane.use_paint_bone_selection = False
me_plane.use_paint_mask = True
me_plane.update()

# ---- objects
ob_plane = bpy.data.objects.new('Plane', me_plane)

# ---- transforms, parenting, visibility, modifiers, constraints
ob_plane.location = (0.0, 0.0, 0.0)
ob_plane.lineart.crease_threshold = 0.0
_m = ob_plane.modifiers.new('Subsurf', 'SUBSURF')
_m.uv_smooth = 'PRESERVE_CORNERS'
_m.quality = 2
_m.levels = 2
_m.show_only_control_edges = False
_m = ob_plane.modifiers.new('EdgeSplit', 'EDGE_SPLIT')
_m.use_edge_angle = False

# ---- collection membership
col_collection_1.objects.link(ob_plane)

# ---- scene / render settings (as saved in the file)
scene.frame_start = 1; scene.frame_end = 250; scene.frame_set(4)
scene.render.engine = 'BLENDER_EEVEE_NEXT'
scene.render.resolution_percentage = 50
scene.render.dither_intensity = 0.0
scene.cycles.use_denoising = False
scene.cycles.samples = 128
scene.cycles.sampling_pattern = 'TABULATED_SOBOL'
scene.cycles.light_sampling_threshold = 0.0
scene.cycles.use_adaptive_sampling = False
scene.cycles.use_light_tree = False
scene.cycles.blur_glossy = 0.0
scene.cycles.sample_clamp_indirect = 0.0
scene.view_settings.view_transform = 'Standard'
bpy.context.view_layer.update()

# ---- added for rendering (the .blend has no active camera and no usable light): camera, sun
cam_auto = bpy.data.cameras.new('AutoCamera')
cam_auto.lens = 50.0
cam_auto.sensor_width = 36.0
cam_auto.clip_end = 1000.0
ob_auto_camera = bpy.data.objects.new('AutoCamera', cam_auto)
scene.collection.objects.link(ob_auto_camera)
ob_auto_camera.location = (14.1654, -16.5805, 15.4688)
ob_auto_camera.rotation_euler = (1.09748, -7.21219e-08, 0.694738)
scene.camera = ob_auto_camera
light_auto_sun = bpy.data.lights.new('AutoSun', 'SUN')
light_auto_sun.energy = 3.0
light_auto_sun.angle = 0.0523599
ob_auto_sun = bpy.data.objects.new('AutoSun', light_auto_sun)
scene.collection.objects.link(ob_auto_sun)
ob_auto_sun.rotation_euler = (0.872665, 0.174533, 0.523599)
bpy.context.view_layer.update()
